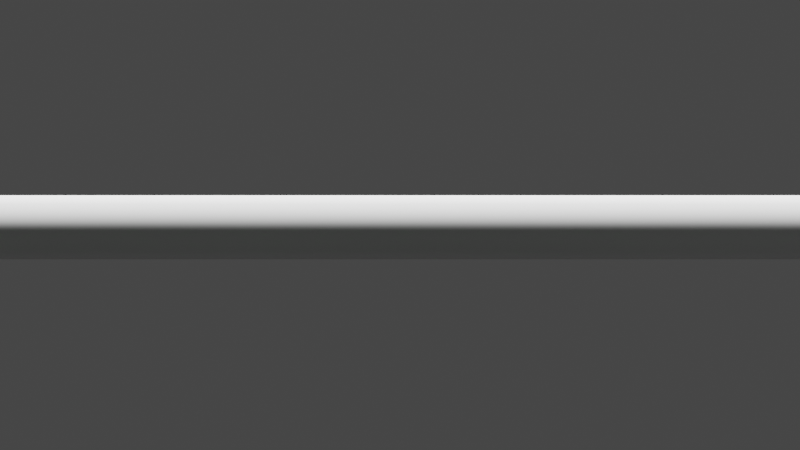 # Source: shovel.blend  (saved by Blender 2.80.51; exported with 4.5.12 LTS)
import bpy
from mathutils import Matrix  # noqa: F401  (used for matrix-valued properties, if any)

bpy.ops.wm.read_factory_settings(use_empty=True)
scene = bpy.context.scene
scene.name = 'Scene'

# ---- collections
col_collection = bpy.data.collections.new('Collection'); scene.collection.children.link(col_collection)

# ---- materials (node trees are filled in below, after node groups)
mat_material = bpy.data.materials.new('Material')
mat_material.alpha_threshold = 0.0
mat_material.use_transparent_shadow = False
mat_material.roughness = 0.5
mat_material.line_color = (0.0, 0.0, 0.0, 1.0)

# ---- material node trees
mat_material.use_nodes = True; mat_material.node_tree.nodes.clear()
_N = mat_material.node_tree.nodes; _L = mat_material.node_tree.links
n0 = _N.new('ShaderNodeOutputMaterial'); n0.name = 'Material Output'; n0.location = (300, 300)
n1 = _N.new('ShaderNodeBsdfPrincipled'); n1.name = 'Principled BSDF'; n1.location = (10, 300)
n1.distribution = 'GGX'
n1.subsurface_method = 'BURLEY'
n1.inputs[0].default_value = (0.0, 0.2529, 0.001007, 1.0)
n1.inputs[1].default_value = 1.0
n1.inputs[2].default_value = 0.7273
n1.inputs[3].default_value = 1.45
n1.inputs[13].default_value = 0.5091
_L.new(n1.outputs[0], n0.inputs[0])
n0.is_active_output = True

# ---- world
world_world = bpy.data.worlds.new('World'); scene.world = world_world
world_world.use_nodes = True; world_world.node_tree.nodes.clear()
_N = world_world.node_tree.nodes; _L = world_world.node_tree.links
n0 = _N.new('ShaderNodeOutputWorld'); n0.name = 'World Output'; n0.location = (300, 300)
n1 = _N.new('ShaderNodeBackground'); n1.name = 'Background'; n1.location = (10, 300)
n1.inputs[0].default_value = (0.05088, 0.05088, 0.05088, 1.0)
_L.new(n1.outputs[0], n0.inputs[0])
n0.is_active_output = True
world_world.color = (0.05088, 0.05088, 0.05088)
world_world.use_sun_shadow = False
world_world.sun_shadow_jitter_overblur = 0.0

# ---- cameras
cam_camera = bpy.data.cameras.new('Camera')
cam_camera.clip_end = 100.0
cam_camera.lens = 38.6
cam_camera.ortho_scale = 7.314
cam_camera.lens_unit = 'FOV'
cam_camera.dof.focus_distance = 0.0
cam_camera.dof.aperture_fstop = 128.0

# ---- lights
light_sun = bpy.data.lights.new('Sun', 'SUN')
light_sun.transmission_factor = 0.0
light_sun.angle = 0.2487
light_sun.shadow_buffer_clip_start = 0.5
light_sun.shadow_soft_size = 0.125

# ---- meshes
me_cube = bpy.data.meshes.new('Cube')
me_cube.from_pydata([(-0.3282, -0.6645, -0.8544), (-0.193, -0.5359, 0.6025), (0.6714, -0.1995, 0.1107), (0.3965, -0.5269, -0.9222), (0.5676, -0.286, -0.4833), (-0.7754, -0.392, -0.2757), (-0.5984, -0.5188, 0.1408), (-0.557, -0.5135, -0.8293), (0.4853, -0.392, -0.6877), (-0.6376, -0.1041, -7.379), (-0.6468, -0.444, -0.5697), (0.6654, -0.112, -7.388), (-0.3345, -0.7094, -0.1151), (-0.4372, -0.1935, -7.754), (-0.3046, -0.6892, -0.5054), (-0.5338, -0.1397, -0.8098), (-0.4372, 0.6366, -7.462), (-0.281, -0.2378, -0.8144), (-0.2797, -0.06384, -0.5455), (-0.306, -0.005963, -0.1799), (0.5148, 0.07348, -0.4682), (-0.2752, -0.2417, 0.5918), (-0.6375, 0.33, -7.227), (0.4201, -0.1164, -0.9007), (-0.5265, -0.3073, 0.4877), (-0.7786, -0.06998, -0.2633), (0.4646, -0.0445, -0.6827), (0.5415, 0.006692, 0.09174), (-0.6453, -0.1179, -0.5685), (0.6653, 0.3326, -7.232), (-0.2122, -0.5834, 0.9504), (-0.4703, -0.5711, 0.6959), (-0.2913, -0.3937, 0.9498), (-0.4501, -0.4238, 0.9195), (0.6055, 0.003262, 0.2885), (-0.1681, -0.2524, 0.9188), (0.44, 0.1559, 0.1605), (-0.1961, -0.05933, 0.8394), (0.4334, 0.2289, 0.2889), (-0.2534, 0.08077, 1.088), (0.3321, 0.2549, 0.1703), (-0.2649, 0.1415, 0.9455), (0.3439, 0.3669, 0.3988), (-0.2679, 0.2477, 1.209), (0.2913, 0.374, 0.318), (-0.2899, 0.2966, 1.066), (-0.2278, -0.4588, 1.319), (-0.4293, -0.5274, 1.354), (-0.2828, -0.3315, 1.306), (-0.441, -0.3838, 1.344), (-0.274, -0.3942, 1.531), (-0.4158, -0.4239, 1.576), (-0.2978, -0.3058, 1.458), (-0.4623, -0.348, 1.504), (-0.861, -0.2565, -0.02341), (-0.6929, -0.3923, 0.1455), (-0.8452, -0.04719, -0.0403), (-0.6497, -0.1055, 0.1805), (-0.8567, -0.06642, 0.5069), (-0.7054, -0.217, 0.4659), (-0.8535, 0.08329, 0.4201), (-0.6587, -0.01308, 0.4391), (-0.6914, 0.06412, 0.8749), (-0.6022, -0.09223, 0.7464), (-0.6847, 0.1689, 0.7769), (-0.5955, 0.01253, 0.6485), (-0.7173, -0.4932, -0.08196), (0.6497, -0.2978, -0.1608), (-0.2693, -0.6559, 0.2238), (0.5235, 0.008555, -0.1555), (-0.5785, -0.05661, 0.04057), (-0.2959, -0.08196, 0.08482), (-0.7892, -0.3486, 0.08492), (-0.7253, -0.04675, 0.02734), (-0.8197, -0.1567, 0.5465), (-0.7219, 0.02326, 0.3714), (-0.6498, -0.02021, 0.8462), (-0.6169, 0.1094, 0.7327), (0.02567, -0.717, -0.5472), (0.05194, -0.6957, -0.1669), (-0.05612, -0.71, -0.8869), (0.1291, -0.4811, 0.3713), (0.1554, -0.2256, -7.78), (0.0599, -0.06023, -0.5653), (0.1554, 0.6687, -7.465), (0.006936, -0.255, -0.8457), (0.01408, -0.09, -0.2531), (0.1271, -0.1487, 0.3595), (0.1618, -0.1608, 0.8702), (0.1169, -0.004743, 0.7418), (0.07294, 0.1882, 0.9412), (0.03078, 0.2073, 0.7726), (-0.02615, 0.3488, 0.9811), (-0.03347, 0.3723, 0.8693), (0.04079, -0.1175, -0.01032), (0.1437, -0.6245, 0.2001), (0.1958, -0.6521, -0.9123), (0.6018, -0.1425, -7.75), (0.6018, 0.5856, -7.494), (0.2665, -0.1842, -0.8947), (0.5053, -0.4948, 0.1008), (0.3122, -0.6422, -0.5773), (0.3947, -0.6224, -0.262), (0.4882, -0.3458, 0.2799), (0.3124, -0.03088, -0.6426), (0.3163, 0.05525, -0.3612), (0.3881, -0.04299, 0.2011), (0.4467, -0.01465, 0.5331), (0.355, 0.005616, 0.4608), (0.2881, 0.1685, 0.4696), (0.2192, 0.1816, 0.3663), (0.2387, 0.3023, 0.5373), (0.1831, 0.2899, 0.4305), (0.3071, 0.004712, -0.09083), (-0.6003, -0.1027, -7.722), (-0.3456, -0.6509, 0.4294), (-0.3944, -0.6178, -0.8081), (-0.5301, -0.6419, -0.1369), (-0.4229, -0.5852, -0.4998), (-0.4064, -0.1023, -0.5165), (-0.3559, -0.2104, -0.7755), (-0.5705, 0.02471, -0.2111), (-0.3517, -0.2957, 0.4837), (-0.6003, 0.5458, -7.494), (-0.3282, -0.6254, 0.8942), (-0.3563, -0.4019, 0.9282), (-0.3173, -0.5502, 1.344), (-0.3717, -0.3487, 1.33), (-0.3242, -0.4353, 1.556), (-0.3927, -0.316, 1.488), (-0.4219, -0.09051, 0.0872), (-0.4123, -0.5945, 0.1464), (-0.1197, -0.7241, -0.5393), (-0.1244, -0.7041, -0.1456), (-0.003291, -0.5895, 0.4779), (-0.08018, -0.0415, -0.5572), (-0.1389, -0.09007, -0.2662), (-0.0282, -0.1768, 0.4834), (0.003932, -0.2903, 1.0), (-0.03731, -0.01765, 0.7775), (-0.08566, 0.07039, 1.134), (-0.1111, 0.1909, 0.8509), (-0.1629, 0.2921, 1.297), (-0.2278, 0.3593, 1.017), (-0.1064, -0.1242, 0.002622), (-0.1726, -0.7105, -0.8863), (-0.143, -0.2256, -7.78), (-0.143, 0.6687, -7.465), (-0.116, -0.2635, -0.8385), (-0.03882, -0.6536, 0.2169), (0.1657, -0.7028, -0.56), (0.2251, -0.6707, -0.2041), (0.3602, -0.5127, 0.3714), (0.1909, -0.02539, -0.5973), (0.1661, -0.07981, -0.3235), (0.2688, -0.1049, 0.2936), (0.3722, -0.1545, 0.8147), (0.2349, 0.01478, 0.5286), (0.2326, 0.1487, 0.7585), (0.123, 0.1927, 0.4736), (0.1389, 0.3793, 0.941), (0.08469, 0.371, 0.6715), (0.1736, -0.1019, -0.04138), (0.06398, -0.7006, -0.8956), (0.4278, -0.1989, -7.77), (0.4278, 0.642, -7.474), (0.1406, -0.2274, -0.8696), (0.3269, -0.5696, 0.16), (0.3012, -0.5901, -0.922), (0.6825, -0.09144, -7.732), (0.6825, 0.5346, -7.512), (0.3429, -0.1482, -0.9037), (0.5816, -0.3933, -0.03524), (0.3985, -0.5164, -0.6424), (0.5039, -0.4723, -0.3801), (0.6269, -0.3106, 0.1973), (0.3899, -0.03699, -0.6634), (0.4193, 0.06211, -0.4125), (0.4893, -0.04741, 0.1624), (0.5946, -0.04115, 0.4664), (0.3739, 0.1015, 0.2459), (0.4181, 0.1667, 0.4043), (0.2579, 0.2234, 0.2279), (0.3272, 0.3498, 0.5533), (0.2165, 0.3643, 0.4033), (0.411, 0.001906, -0.1241), (0.691, 0.2348, -7.672), (-0.2822, 0.3075, -7.741), (0.5047, -0.2167, -0.7171), (0.4354, -0.3293, -0.951), (-0.6662, 0.2348, -7.658), (0.662, -0.07852, 0.1117), (0.5643, -0.1282, -0.504), (-0.5639, -0.3359, -0.8597), (-0.6682, -0.2851, -0.5958), (-0.6283, -0.4002, 0.2817), (-0.2381, -0.3505, 0.7135), (-0.8383, -0.1952, -0.2871), (-0.4783, -0.4894, 0.8357), (-0.2079, -0.4762, 0.9841), (0.5549, 0.1047, 0.2164), (-0.2247, -0.1346, 0.8865), (0.4157, 0.2767, 0.2495), (-0.3031, 0.1377, 1.035), (0.3261, 0.4212, 0.3646), (-0.3149, 0.295, 1.177), (-0.453, -0.4606, 1.333), (-0.2379, -0.377, 1.371), (-0.4631, -0.3694, 1.56), (-0.2903, -0.3251, 1.512), (-0.6464, -0.3091, 0.2097), (-0.8872, -0.1562, -0.02859), (-0.6664, -0.0994, 0.4966), (-0.8987, 0.01946, 0.4745), (-0.5843, -0.04683, 0.7011), (-0.7065, 0.1397, 0.8668), (-0.5932, 0.0268, 0.8097), (0.6186, -0.1563, -0.1764), (-0.02999, 0.3866, 0.9273), (0.1186, 0.3075, -7.741), (0.1908, 0.3461, 0.499), (0.4902, 0.3075, -7.741), (-0.3638, -0.3514, 1.569), (-0.5581, 0.3075, -7.741), (-0.07162, 0.3075, -7.741), (-0.1812, 0.3806, 1.157), (0.3093, 0.3075, -7.741), (0.117, 0.433, 0.8427), (0.2794, 0.4177, 0.4931), (0.6394, 0.3075, -7.741), (-0.6984, -0.3544, 0.1798), (-0.6657, -0.08738, 0.2067), (-0.8682, -0.2259, 0.07329), (-0.8653, -0.02994, 0.04462), (-0.7401, -0.03581, 0.07769), (-0.8012, -0.3146, 0.1597), (-0.9034, -0.1312, 0.06513), (-0.6596, -0.2623, 0.2396), (-0.7183, 0.1305, 0.6502), (-0.7239, 0.01089, 0.7445), (-0.5943, -0.006119, 0.5703), (-0.6142, -0.1436, 0.6449), (-0.6837, -0.0754, 0.7383), (-0.6295, 0.07078, 0.6045), (-0.5893, -0.07436, 0.6246), (-0.7478, 0.08988, 0.7283)], [], [(135, 18, 19, 136), (131, 115, 6, 66), (148, 147, 16, 17), (149, 134, 1, 68), (132, 133, 12, 14), (145, 132, 14, 0), (145, 0, 13, 146), (118, 117, 5, 10), (116, 118, 10, 7), (116, 7, 9, 114), (119, 28, 25, 121), (144, 71, 21, 137), (148, 17, 18, 135), (130, 70, 24, 122), (120, 15, 28, 119), (120, 123, 22, 15), (229, 170, 29, 186), (189, 23, 26, 188), (186, 29, 23, 189), (223, 123, 16, 187), (217, 69, 27, 191), (194, 28, 15, 193), (188, 26, 20, 192), (195, 198, 33, 24), (197, 25, 28, 194), (197, 211, 56, 25), (191, 200, 34, 2), (193, 15, 22, 190), (196, 199, 30, 1), (115, 124, 31, 6), (122, 125, 32, 21), (198, 206, 49, 33), (200, 202, 38, 34), (134, 138, 35, 1), (196, 201, 37, 21), (178, 180, 36, 27), (140, 142, 43, 39), (138, 140, 39, 35), (201, 203, 41, 37), (180, 182, 40, 36), (225, 143, 45, 205), (203, 205, 45, 41), (182, 184, 44, 40), (202, 204, 42, 38), (126, 128, 51, 47), (124, 126, 47, 31), (199, 207, 46, 30), (125, 127, 48, 32), (222, 209, 52, 129), (207, 209, 50, 46), (127, 129, 52, 48), (206, 208, 53, 49), (237, 212, 59, 230), (195, 210, 55, 6), (66, 72, 54, 5), (70, 73, 57, 24), (245, 215, 64, 238), (235, 74, 58, 232), (236, 213, 60, 233), (234, 75, 61, 231), (216, 77, 64, 215), (243, 77, 65, 240), (244, 214, 63, 241), (242, 76, 62, 239), (241, 63, 76, 242), (238, 64, 77, 243), (214, 65, 77, 216), (233, 60, 75, 234), (230, 59, 74, 235), (25, 56, 73, 70), (6, 55, 72, 66), (192, 20, 69, 217), (121, 25, 70, 130), (136, 19, 71, 144), (133, 149, 68, 12), (117, 131, 66, 5), (151, 167, 95, 79), (154, 86, 94, 162), (141, 143, 93, 91), (227, 161, 93, 218), (139, 141, 91, 89), (156, 158, 90, 88), (158, 160, 92, 90), (137, 139, 89, 87), (152, 156, 88, 81), (224, 147, 84, 219), (166, 85, 83, 153), (162, 94, 87, 155), (163, 80, 82, 164), (163, 150, 78, 80), (150, 151, 79, 78), (167, 152, 81, 95), (166, 165, 84, 85), (153, 83, 86, 154), (176, 104, 105, 177), (171, 170, 98, 99), (172, 175, 103, 100), (173, 174, 102, 101), (168, 173, 101, 96), (168, 96, 97, 169), (185, 113, 106, 178), (171, 99, 104, 176), (175, 179, 107, 103), (181, 183, 111, 109), (179, 181, 109, 107), (228, 184, 112, 220), (177, 105, 113, 185), (174, 172, 100, 102), (159, 161, 112, 110), (157, 159, 110, 108), (155, 157, 108, 106), (226, 165, 98, 221), (12, 68, 131, 117), (19, 121, 130, 71), (49, 53, 129, 127), (208, 222, 129, 53), (33, 49, 127, 125), (30, 46, 126, 124), (46, 50, 128, 126), (24, 33, 125, 122), (1, 30, 124, 115), (190, 22, 123, 223), (17, 16, 123, 120), (17, 120, 119, 18), (71, 130, 122, 21), (18, 119, 121, 19), (0, 116, 114, 13), (0, 14, 118, 116), (14, 12, 117, 118), (68, 1, 115, 131), (187, 16, 147, 224), (21, 37, 139, 137), (37, 41, 141, 139), (41, 45, 143, 141), (79, 95, 149, 133), (86, 136, 144, 94), (218, 93, 143, 225), (88, 90, 140, 138), (90, 92, 142, 140), (81, 88, 138, 134), (85, 148, 135, 83), (94, 144, 137, 87), (80, 145, 146, 82), (80, 78, 132, 145), (78, 79, 133, 132), (95, 81, 134, 149), (85, 84, 147, 148), (83, 135, 136, 86), (219, 84, 165, 226), (87, 89, 157, 155), (89, 91, 159, 157), (91, 93, 161, 159), (104, 153, 154, 105), (99, 98, 165, 166), (100, 103, 152, 167), (101, 102, 151, 150), (96, 101, 150, 163), (96, 163, 164, 97), (113, 162, 155, 106), (99, 166, 153, 104), (103, 107, 156, 152), (109, 111, 160, 158), (107, 109, 158, 156), (220, 112, 161, 227), (105, 154, 162, 113), (102, 100, 167, 151), (4, 67, 172, 174), (20, 177, 185, 69), (204, 44, 184, 228), (34, 38, 181, 179), (38, 42, 183, 181), (2, 34, 179, 175), (23, 171, 176, 26), (69, 185, 178, 27), (3, 168, 169, 11), (3, 8, 173, 168), (8, 4, 174, 173), (67, 2, 175, 172), (23, 29, 170, 171), (26, 176, 177, 20), (110, 112, 184, 182), (108, 110, 182, 180), (106, 108, 180, 178), (221, 98, 170, 229), (97, 221, 229, 169), (42, 204, 228, 183), (111, 220, 227, 160), (82, 219, 226, 164), (92, 218, 225, 142), (13, 187, 224, 146), (9, 190, 223, 114), (51, 128, 222, 208), (164, 226, 221, 97), (183, 228, 220, 111), (146, 224, 219, 82), (160, 227, 218, 92), (4, 192, 217, 67), (63, 214, 216, 76), (240, 65, 214, 244), (76, 216, 215, 62), (232, 58, 213, 236), (239, 62, 215, 245), (24, 57, 210, 195), (231, 61, 212, 237), (47, 51, 208, 206), (48, 52, 209, 207), (128, 50, 209, 222), (32, 48, 207, 199), (40, 44, 204, 202), (39, 43, 205, 203), (142, 225, 205, 43), (35, 39, 203, 201), (1, 35, 201, 196), (36, 40, 202, 200), (31, 47, 206, 198), (21, 32, 199, 196), (7, 193, 190, 9), (27, 36, 200, 191), (5, 54, 211, 197), (5, 197, 194, 10), (6, 31, 198, 195), (8, 188, 192, 4), (10, 194, 193, 7), (67, 217, 191, 2), (114, 223, 187, 13), (11, 186, 189, 3), (3, 189, 188, 8), (169, 229, 186, 11), (57, 231, 237, 210), (54, 232, 236, 211), (55, 230, 235, 72), (56, 233, 234, 73), (73, 234, 231, 57), (211, 236, 233, 56), (72, 235, 232, 54), (210, 237, 230, 55), (58, 239, 245, 213), (61, 240, 244, 212), (60, 238, 243, 75), (59, 241, 242, 74), (74, 242, 239, 58), (212, 244, 241, 59), (75, 243, 240, 61), (213, 245, 238, 60)])
me_cube.polygons.foreach_set('use_smooth', [True] * 244)
_uv = me_cube.uv_layers.new(name='UVMap')
_uv.uv.foreach_set('vector', [0.2191, 0.2743, 0.2191, 0.3034, 0.2856, 0.3034, 0.2856, 0.2743, 0.3482, 0.3488, 0.4109, 0.3488, 0.4109, 0.3942, 0.3482, 0.3942, 0.1609, 0.2743, 0.1609, 0.2743, 0.1609, 0.3034, 0.1609, 0.3034, 0.3482, 0.2743, 0.4109, 0.2743, 0.4109, 0.3034, 0.3482, 0.3034, 0.2191, 0.2743, 0.2856, 0.2743, 0.2856, 0.3034, 0.2191, 0.3034, 0.1609, 0.2743, 0.2191, 0.2743, 0.2191, 0.3034, 0.1609, 0.3034, 0.1609, 0.2743, 0.1609, 0.3034, 0.1609, 0.3034, 0.1609, 0.2743, 0.2191, 0.3488, 0.2856, 0.3488, 0.2856, 0.3942, 0.2191, 0.3942, 0.1609, 0.3488, 0.2191, 0.3488, 0.2191, 0.3942, 0.1609, 0.3942, 0.1609, 0.3488, 0.1609, 0.3942, 0.1609, 0.3942, 0.1609, 0.3488, 0.2191, 0.3488, 0.2191, 0.3942, 0.2856, 0.3942, 0.2856, 0.3488, 0.3482, 0.2743, 0.3482, 0.3034, 0.4109, 0.3034, 0.4109, 0.2743, 0.1609, 0.2743, 0.1609, 0.3034, 0.2191, 0.3034, 0.2191, 0.2743, 0.3482, 0.3488, 0.3482, 0.3942, 0.4109, 0.3942, 0.4109, 0.3488, 0.1609, 0.3488, 0.1609, 0.3942, 0.2191, 0.3942, 0.2191, 0.3488, 0.1609, 0.3488, 0.1609, 0.3488, 0.1609, 0.3942, 0.1609, 0.3942, 0.1609, 0.1655, 0.1609, 0.1655, 0.1609, 0.1442, 0.1609, 0.1442, 0.1609, 0.1442, 0.1609, 0.1442, 0.2191, 0.1442, 0.2191, 0.1442, 0.1609, 0.1442, 0.1609, 0.1442, 0.1609, 0.1442, 0.1609, 0.1442, 0.1609, 0.3488, 0.1609, 0.3488, 0.1609, 0.3034, 0.1609, 0.3034, 0.3482, 0.1442, 0.3482, 0.1442, 0.4109, 0.1442, 0.4109, 0.1442, 0.2191, 0.3942, 0.2191, 0.3942, 0.1609, 0.3942, 0.1609, 0.3942, 0.2191, 0.1442, 0.2191, 0.1442, 0.2856, 0.1442, 0.2856, 0.1442, 0.4109, 0.3942, 0.4109, 0.3942, 0.4109, 0.3942, 0.4109, 0.3942, 0.2856, 0.3942, 0.2856, 0.3942, 0.2191, 0.3942, 0.2191, 0.3942, 0.2856, 0.3942, 0.2856, 0.3942, 0.2856, 0.3942, 0.2856, 0.3942, 0.4109, 0.1442, 0.4109, 0.1442, 0.4109, 0.1442, 0.4109, 0.1442, 0.1609, 0.3942, 0.1609, 0.3942, 0.1609, 0.3942, 0.1609, 0.3942, 0.4109, 0.3034, 0.4109, 0.3034, 0.4109, 0.3034, 0.4109, 0.3034, 0.4109, 0.3488, 0.4109, 0.3488, 0.4109, 0.3942, 0.4109, 0.3942, 0.4109, 0.3488, 0.4109, 0.3488, 0.4109, 0.3034, 0.4109, 0.3034, 0.4109, 0.3942, 0.4109, 0.3942, 0.4109, 0.3942, 0.4109, 0.3942, 0.4109, 0.1442, 0.4109, 0.1442, 0.4109, 0.1442, 0.4109, 0.1442, 0.4109, 0.2743, 0.4109, 0.2743, 0.4109, 0.3034, 0.4109, 0.3034, 0.4109, 0.3034, 0.4109, 0.3034, 0.4109, 0.3034, 0.4109, 0.3034, 0.4109, 0.1655, 0.4109, 0.1655, 0.4109, 0.1442, 0.4109, 0.1442, 0.4109, 0.2743, 0.4109, 0.2743, 0.4109, 0.3034, 0.4109, 0.3034, 0.4109, 0.2743, 0.4109, 0.2743, 0.4109, 0.3034, 0.4109, 0.3034, 0.4109, 0.3034, 0.4109, 0.3034, 0.4109, 0.3034, 0.4109, 0.3034, 0.4109, 0.1655, 0.4109, 0.1655, 0.4109, 0.1442, 0.4109, 0.1442, 0.4109, 0.2743, 0.4109, 0.2743, 0.4109, 0.3034, 0.4109, 0.3034, 0.4109, 0.3034, 0.4109, 0.3034, 0.4109, 0.3034, 0.4109, 0.3034, 0.4109, 0.1655, 0.4109, 0.1655, 0.4109, 0.1442, 0.4109, 0.1442, 0.4109, 0.1442, 0.4109, 0.1442, 0.4109, 0.1442, 0.4109, 0.1442, 0.4109, 0.3488, 0.4109, 0.3488, 0.4109, 0.3942, 0.4109, 0.3942, 0.4109, 0.3488, 0.4109, 0.3488, 0.4109, 0.3942, 0.4109, 0.3942, 0.4109, 0.3034, 0.4109, 0.3034, 0.4109, 0.3034, 0.4109, 0.3034, 0.4109, 0.3488, 0.4109, 0.3488, 0.4109, 0.3034, 0.4109, 0.3034, 0.4109, 0.3488, 0.4109, 0.3034, 0.4109, 0.3034, 0.4109, 0.3488, 0.4109, 0.3034, 0.4109, 0.3034, 0.4109, 0.3034, 0.4109, 0.3034, 0.4109, 0.3488, 0.4109, 0.3488, 0.4109, 0.3034, 0.4109, 0.3034, 0.4109, 0.3942, 0.4109, 0.3942, 0.4109, 0.3942, 0.4109, 0.3942, 0.4109, 0.3942, 0.4109, 0.3942, 0.4109, 0.3942, 0.4109, 0.3942, 0.4109, 0.3942, 0.4109, 0.3942, 0.4109, 0.3942, 0.4109, 0.3942, 0.3482, 0.3942, 0.3482, 0.3942, 0.2856, 0.3942, 0.2856, 0.3942, 0.3482, 0.3942, 0.3482, 0.3942, 0.4109, 0.3942, 0.4109, 0.3942, 0.2856, 0.3942, 0.2856, 0.3942, 0.2856, 0.3942, 0.2856, 0.3942, 0.3482, 0.3942, 0.3482, 0.3942, 0.2856, 0.3942, 0.2856, 0.3942, 0.2856, 0.3942, 0.2856, 0.3942, 0.2856, 0.3942, 0.2856, 0.3942, 0.3482, 0.3942, 0.3482, 0.3942, 0.4109, 0.3942, 0.4109, 0.3942, 0.3482, 0.3942, 0.3482, 0.3942, 0.2856, 0.3942, 0.2856, 0.3942, 0.3482, 0.3942, 0.3482, 0.3942, 0.4109, 0.3942, 0.4109, 0.3942, 0.4109, 0.3942, 0.4109, 0.3942, 0.4109, 0.3942, 0.4109, 0.3942, 0.3482, 0.3942, 0.3482, 0.3942, 0.2856, 0.3942, 0.2856, 0.3942, 0.4109, 0.3942, 0.4109, 0.3942, 0.3482, 0.3942, 0.3482, 0.3942, 0.2856, 0.3942, 0.2856, 0.3942, 0.3482, 0.3942, 0.3482, 0.3942, 0.4109, 0.3942, 0.4109, 0.3942, 0.3482, 0.3942, 0.3482, 0.3942, 0.2856, 0.3942, 0.2856, 0.3942, 0.3482, 0.3942, 0.3482, 0.3942, 0.4109, 0.3942, 0.4109, 0.3942, 0.3482, 0.3942, 0.3482, 0.3942, 0.2856, 0.3942, 0.2856, 0.3942, 0.3482, 0.3942, 0.3482, 0.3942, 0.4109, 0.3942, 0.4109, 0.3942, 0.3482, 0.3942, 0.3482, 0.3942, 0.2856, 0.1442, 0.2856, 0.1442, 0.3482, 0.1442, 0.3482, 0.1442, 0.2856, 0.3488, 0.2856, 0.3942, 0.3482, 0.3942, 0.3482, 0.3488, 0.2856, 0.2743, 0.2856, 0.3034, 0.3482, 0.3034, 0.3482, 0.2743, 0.2856, 0.2743, 0.3482, 0.2743, 0.3482, 0.3034, 0.2856, 0.3034, 0.2856, 0.3488, 0.3482, 0.3488, 0.3482, 0.3942, 0.2856, 0.3942, 0.2856, 0.216, 0.3482, 0.216, 0.3482, 0.2452, 0.2856, 0.2452, 0.2856, 0.216, 0.2856, 0.2452, 0.3482, 0.2452, 0.3482, 0.216, 0.4109, 0.2743, 0.4109, 0.2743, 0.4109, 0.2452, 0.4109, 0.2452, 0.4109, 0.216, 0.4109, 0.216, 0.4109, 0.2452, 0.4109, 0.2452, 0.4109, 0.2743, 0.4109, 0.2743, 0.4109, 0.2452, 0.4109, 0.2452, 0.4109, 0.216, 0.4109, 0.216, 0.4109, 0.2452, 0.4109, 0.2452, 0.4109, 0.216, 0.4109, 0.216, 0.4109, 0.2452, 0.4109, 0.2452, 0.4109, 0.2743, 0.4109, 0.2743, 0.4109, 0.2452, 0.4109, 0.2452, 0.4109, 0.216, 0.4109, 0.216, 0.4109, 0.2452, 0.4109, 0.2452, 0.1609, 0.2743, 0.1609, 0.2743, 0.1609, 0.2452, 0.1609, 0.2452, 0.1609, 0.216, 0.1609, 0.2452, 0.2191, 0.2452, 0.2191, 0.216, 0.3482, 0.216, 0.3482, 0.2452, 0.4109, 0.2452, 0.4109, 0.216, 0.1609, 0.216, 0.1609, 0.2452, 0.1609, 0.2452, 0.1609, 0.216, 0.1609, 0.216, 0.2191, 0.216, 0.2191, 0.2452, 0.1609, 0.2452, 0.2191, 0.216, 0.2856, 0.216, 0.2856, 0.2452, 0.2191, 0.2452, 0.3482, 0.216, 0.4109, 0.216, 0.4109, 0.2452, 0.3482, 0.2452, 0.1609, 0.216, 0.1609, 0.216, 0.1609, 0.2452, 0.1609, 0.2452, 0.2191, 0.216, 0.2191, 0.2452, 0.2856, 0.2452, 0.2856, 0.216, 0.2191, 0.1655, 0.2191, 0.1868, 0.2856, 0.1868, 0.2856, 0.1655, 0.1609, 0.1655, 0.1609, 0.1655, 0.1609, 0.1868, 0.1609, 0.1868, 0.3482, 0.1655, 0.4109, 0.1655, 0.4109, 0.1868, 0.3482, 0.1868, 0.2191, 0.1655, 0.2856, 0.1655, 0.2856, 0.1868, 0.2191, 0.1868, 0.1609, 0.1655, 0.2191, 0.1655, 0.2191, 0.1868, 0.1609, 0.1868, 0.1609, 0.1655, 0.1609, 0.1868, 0.1609, 0.1868, 0.1609, 0.1655, 0.3482, 0.1655, 0.3482, 0.1868, 0.4109, 0.1868, 0.4109, 0.1655, 0.1609, 0.1655, 0.1609, 0.1868, 0.2191, 0.1868, 0.2191, 0.1655, 0.4109, 0.1655, 0.4109, 0.1655, 0.4109, 0.1868, 0.4109, 0.1868, 0.4109, 0.1655, 0.4109, 0.1655, 0.4109, 0.1868, 0.4109, 0.1868, 0.4109, 0.1655, 0.4109, 0.1655, 0.4109, 0.1868, 0.4109, 0.1868, 0.4109, 0.1655, 0.4109, 0.1655, 0.4109, 0.1868, 0.4109, 0.1868, 0.2856, 0.1655, 0.2856, 0.1868, 0.3482, 0.1868, 0.3482, 0.1655, 0.2856, 0.1655, 0.3482, 0.1655, 0.3482, 0.1868, 0.2856, 0.1868, 0.4109, 0.216, 0.4109, 0.216, 0.4109, 0.1868, 0.4109, 0.1868, 0.4109, 0.216, 0.4109, 0.216, 0.4109, 0.1868, 0.4109, 0.1868, 0.4109, 0.216, 0.4109, 0.216, 0.4109, 0.1868, 0.4109, 0.1868, 0.1609, 0.216, 0.1609, 0.216, 0.1609, 0.1868, 0.1609, 0.1868, 0.2856, 0.3034, 0.3482, 0.3034, 0.3482, 0.3488, 0.2856, 0.3488, 0.2856, 0.3034, 0.2856, 0.3488, 0.3482, 0.3488, 0.3482, 0.3034, 0.4109, 0.3942, 0.4109, 0.3942, 0.4109, 0.3488, 0.4109, 0.3488, 0.4109, 0.3942, 0.4109, 0.3488, 0.4109, 0.3488, 0.4109, 0.3942, 0.4109, 0.3942, 0.4109, 0.3942, 0.4109, 0.3488, 0.4109, 0.3488, 0.4109, 0.3034, 0.4109, 0.3034, 0.4109, 0.3488, 0.4109, 0.3488, 0.4109, 0.3034, 0.4109, 0.3034, 0.4109, 0.3488, 0.4109, 0.3488, 0.4109, 0.3942, 0.4109, 0.3942, 0.4109, 0.3488, 0.4109, 0.3488, 0.4109, 0.3034, 0.4109, 0.3034, 0.4109, 0.3488, 0.4109, 0.3488, 0.1609, 0.3942, 0.1609, 0.3942, 0.1609, 0.3488, 0.1609, 0.3488, 0.1609, 0.3034, 0.1609, 0.3034, 0.1609, 0.3488, 0.1609, 0.3488, 0.1609, 0.3034, 0.1609, 0.3488, 0.2191, 0.3488, 0.2191, 0.3034, 0.3482, 0.3034, 0.3482, 0.3488, 0.4109, 0.3488, 0.4109, 0.3034, 0.2191, 0.3034, 0.2191, 0.3488, 0.2856, 0.3488, 0.2856, 0.3034, 0.1609, 0.3034, 0.1609, 0.3488, 0.1609, 0.3488, 0.1609, 0.3034, 0.1609, 0.3034, 0.2191, 0.3034, 0.2191, 0.3488, 0.1609, 0.3488, 0.2191, 0.3034, 0.2856, 0.3034, 0.2856, 0.3488, 0.2191, 0.3488, 0.3482, 0.3034, 0.4109, 0.3034, 0.4109, 0.3488, 0.3482, 0.3488, 0.1609, 0.3034, 0.1609, 0.3034, 0.1609, 0.2743, 0.1609, 0.2743, 0.4109, 0.3034, 0.4109, 0.3034, 0.4109, 0.2743, 0.4109, 0.2743, 0.4109, 0.3034, 0.4109, 0.3034, 0.4109, 0.2743, 0.4109, 0.2743, 0.4109, 0.3034, 0.4109, 0.3034, 0.4109, 0.2743, 0.4109, 0.2743, 0.2856, 0.2452, 0.3482, 0.2452, 0.3482, 0.2743, 0.2856, 0.2743, 0.2856, 0.2452, 0.2856, 0.2743, 0.3482, 0.2743, 0.3482, 0.2452, 0.4109, 0.2452, 0.4109, 0.2452, 0.4109, 0.2743, 0.4109, 0.2743, 0.4109, 0.2452, 0.4109, 0.2452, 0.4109, 0.2743, 0.4109, 0.2743, 0.4109, 0.2452, 0.4109, 0.2452, 0.4109, 0.2743, 0.4109, 0.2743, 0.4109, 0.2452, 0.4109, 0.2452, 0.4109, 0.2743, 0.4109, 0.2743, 0.1609, 0.2452, 0.1609, 0.2743, 0.2191, 0.2743, 0.2191, 0.2452, 0.3482, 0.2452, 0.3482, 0.2743, 0.4109, 0.2743, 0.4109, 0.2452, 0.1609, 0.2452, 0.1609, 0.2743, 0.1609, 0.2743, 0.1609, 0.2452, 0.1609, 0.2452, 0.2191, 0.2452, 0.2191, 0.2743, 0.1609, 0.2743, 0.2191, 0.2452, 0.2856, 0.2452, 0.2856, 0.2743, 0.2191, 0.2743, 0.3482, 0.2452, 0.4109, 0.2452, 0.4109, 0.2743, 0.3482, 0.2743, 0.1609, 0.2452, 0.1609, 0.2452, 0.1609, 0.2743, 0.1609, 0.2743, 0.2191, 0.2452, 0.2191, 0.2743, 0.2856, 0.2743, 0.2856, 0.2452, 0.1609, 0.2452, 0.1609, 0.2452, 0.1609, 0.216, 0.1609, 0.216, 0.4109, 0.2452, 0.4109, 0.2452, 0.4109, 0.216, 0.4109, 0.216, 0.4109, 0.2452, 0.4109, 0.2452, 0.4109, 0.216, 0.4109, 0.216, 0.4109, 0.2452, 0.4109, 0.2452, 0.4109, 0.216, 0.4109, 0.216, 0.2191, 0.1868, 0.2191, 0.216, 0.2856, 0.216, 0.2856, 0.1868, 0.1609, 0.1868, 0.1609, 0.1868, 0.1609, 0.216, 0.1609, 0.216, 0.3482, 0.1868, 0.4109, 0.1868, 0.4109, 0.216, 0.3482, 0.216, 0.2191, 0.1868, 0.2856, 0.1868, 0.2856, 0.216, 0.2191, 0.216, 0.1609, 0.1868, 0.2191, 0.1868, 0.2191, 0.216, 0.1609, 0.216, 0.1609, 0.1868, 0.1609, 0.216, 0.1609, 0.216, 0.1609, 0.1868, 0.3482, 0.1868, 0.3482, 0.216, 0.4109, 0.216, 0.4109, 0.1868, 0.1609, 0.1868, 0.1609, 0.216, 0.2191, 0.216, 0.2191, 0.1868, 0.4109, 0.1868, 0.4109, 0.1868, 0.4109, 0.216, 0.4109, 0.216, 0.4109, 0.1868, 0.4109, 0.1868, 0.4109, 0.216, 0.4109, 0.216, 0.4109, 0.1868, 0.4109, 0.1868, 0.4109, 0.216, 0.4109, 0.216, 0.4109, 0.1868, 0.4109, 0.1868, 0.4109, 0.216, 0.4109, 0.216, 0.2856, 0.1868, 0.2856, 0.216, 0.3482, 0.216, 0.3482, 0.1868, 0.2856, 0.1868, 0.3482, 0.1868, 0.3482, 0.216, 0.2856, 0.216, 0.2856, 0.1442, 0.3482, 0.1442, 0.3482, 0.1655, 0.2856, 0.1655, 0.2856, 0.1442, 0.2856, 0.1655, 0.3482, 0.1655, 0.3482, 0.1442, 0.4109, 0.1442, 0.4109, 0.1442, 0.4109, 0.1655, 0.4109, 0.1655, 0.4109, 0.1442, 0.4109, 0.1442, 0.4109, 0.1655, 0.4109, 0.1655, 0.4109, 0.1442, 0.4109, 0.1442, 0.4109, 0.1655, 0.4109, 0.1655, 0.4109, 0.1442, 0.4109, 0.1442, 0.4109, 0.1655, 0.4109, 0.1655, 0.1609, 0.1442, 0.1609, 0.1655, 0.2191, 0.1655, 0.2191, 0.1442, 0.3482, 0.1442, 0.3482, 0.1655, 0.4109, 0.1655, 0.4109, 0.1442, 0.1609, 0.1442, 0.1609, 0.1655, 0.1609, 0.1655, 0.1609, 0.1442, 0.1609, 0.1442, 0.2191, 0.1442, 0.2191, 0.1655, 0.1609, 0.1655, 0.2191, 0.1442, 0.2856, 0.1442, 0.2856, 0.1655, 0.2191, 0.1655, 0.3482, 0.1442, 0.4109, 0.1442, 0.4109, 0.1655, 0.3482, 0.1655, 0.1609, 0.1442, 0.1609, 0.1442, 0.1609, 0.1655, 0.1609, 0.1655, 0.2191, 0.1442, 0.2191, 0.1655, 0.2856, 0.1655, 0.2856, 0.1442, 0.4109, 0.1868, 0.4109, 0.1868, 0.4109, 0.1655, 0.4109, 0.1655, 0.4109, 0.1868, 0.4109, 0.1868, 0.4109, 0.1655, 0.4109, 0.1655, 0.4109, 0.1868, 0.4109, 0.1868, 0.4109, 0.1655, 0.4109, 0.1655, 0.1609, 0.1868, 0.1609, 0.1868, 0.1609, 0.1655, 0.1609, 0.1655, 0.1609, 0.1868, 0.1609, 0.1868, 0.1609, 0.1655, 0.1609, 0.1655, 0.4109, 0.1442, 0.4109, 0.1442, 0.4109, 0.1655, 0.4109, 0.1655, 0.4109, 0.1868, 0.4109, 0.1868, 0.4109, 0.216, 0.4109, 0.216, 0.1609, 0.2452, 0.1609, 0.2452, 0.1609, 0.216, 0.1609, 0.216, 0.4109, 0.2452, 0.4109, 0.2452, 0.4109, 0.2743, 0.4109, 0.2743, 0.1609, 0.3034, 0.1609, 0.3034, 0.1609, 0.2743, 0.1609, 0.2743, 0.1609, 0.3942, 0.1609, 0.3942, 0.1609, 0.3488, 0.1609, 0.3488, 0.4109, 0.3942, 0.4109, 0.3488, 0.4109, 0.3488, 0.4109, 0.3942, 0.1609, 0.216, 0.1609, 0.216, 0.1609, 0.1868, 0.1609, 0.1868, 0.4109, 0.1655, 0.4109, 0.1655, 0.4109, 0.1868, 0.4109, 0.1868, 0.1609, 0.2743, 0.1609, 0.2743, 0.1609, 0.2452, 0.1609, 0.2452, 0.4109, 0.216, 0.4109, 0.216, 0.4109, 0.2452, 0.4109, 0.2452, 0.2856, 0.1442, 0.2856, 0.1442, 0.3482, 0.1442, 0.3482, 0.1442, 0.4109, 0.3942, 0.4109, 0.3942, 0.3482, 0.3942, 0.3482, 0.3942, 0.4109, 0.3942, 0.4109, 0.3942, 0.4109, 0.3942, 0.4109, 0.3942, 0.3482, 0.3942, 0.3482, 0.3942, 0.2856, 0.3942, 0.2856, 0.3942, 0.2856, 0.3942, 0.2856, 0.3942, 0.2856, 0.3942, 0.2856, 0.3942, 0.2856, 0.3942, 0.2856, 0.3942, 0.2856, 0.3942, 0.2856, 0.3942, 0.4109, 0.3942, 0.4109, 0.3942, 0.4109, 0.3942, 0.4109, 0.3942, 0.4109, 0.3942, 0.4109, 0.3942, 0.4109, 0.3942, 0.4109, 0.3942, 0.4109, 0.3942, 0.4109, 0.3942, 0.4109, 0.3942, 0.4109, 0.3942, 0.4109, 0.3034, 0.4109, 0.3034, 0.4109, 0.3034, 0.4109, 0.3034, 0.4109, 0.3488, 0.4109, 0.3034, 0.4109, 0.3034, 0.4109, 0.3488, 0.4109, 0.3034, 0.4109, 0.3034, 0.4109, 0.3034, 0.4109, 0.3034, 0.4109, 0.1442, 0.4109, 0.1442, 0.4109, 0.1442, 0.4109, 0.1442, 0.4109, 0.3034, 0.4109, 0.3034, 0.4109, 0.3034, 0.4109, 0.3034, 0.4109, 0.2743, 0.4109, 0.2743, 0.4109, 0.3034, 0.4109, 0.3034, 0.4109, 0.3034, 0.4109, 0.3034, 0.4109, 0.3034, 0.4109, 0.3034, 0.4109, 0.3034, 0.4109, 0.3034, 0.4109, 0.3034, 0.4109, 0.3034, 0.4109, 0.1442, 0.4109, 0.1442, 0.4109, 0.1442, 0.4109, 0.1442, 0.4109, 0.3942, 0.4109, 0.3942, 0.4109, 0.3942, 0.4109, 0.3942, 0.4109, 0.3034, 0.4109, 0.3034, 0.4109, 0.3034, 0.4109, 0.3034, 0.1609, 0.3942, 0.1609, 0.3942, 0.1609, 0.3942, 0.1609, 0.3942, 0.4109, 0.1442, 0.4109, 0.1442, 0.4109, 0.1442, 0.4109, 0.1442, 0.2856, 0.3942, 0.2856, 0.3942, 0.2856, 0.3942, 0.2856, 0.3942, 0.2856, 0.3942, 0.2856, 0.3942, 0.2191, 0.3942, 0.2191, 0.3942, 0.4109, 0.3942, 0.4109, 0.3942, 0.4109, 0.3942, 0.4109, 0.3942, 0.2191, 0.1442, 0.2191, 0.1442, 0.2856, 0.1442, 0.2856, 0.1442, 0.2191, 0.3942, 0.2191, 0.3942, 0.1609, 0.3942, 0.1609, 0.3942, 0.3482, 0.1442, 0.3482, 0.1442, 0.4109, 0.1442, 0.4109, 0.1442, 0.1609, 0.3488, 0.1609, 0.3488, 0.1609, 0.3034, 0.1609, 0.3034, 0.1609, 0.1442, 0.1609, 0.1442, 0.1609, 0.1442, 0.1609, 0.1442, 0.1609, 0.1442, 0.1609, 0.1442, 0.2191, 0.1442, 0.2191, 0.1442, 0.1609, 0.1655, 0.1609, 0.1655, 0.1609, 0.1442, 0.1609, 0.1442, 0.4109, 0.3942, 0.4109, 0.3942, 0.4109, 0.3942, 0.4109, 0.3942, 0.2856, 0.3942, 0.2856, 0.3942, 0.2856, 0.3942, 0.2856, 0.3942, 0.4109, 0.3942, 0.4109, 0.3942, 0.3482, 0.3942, 0.3482, 0.3942, 0.2856, 0.3942, 0.2856, 0.3942, 0.3482, 0.3942, 0.3482, 0.3942, 0.3482, 0.3942, 0.3482, 0.3942, 0.4109, 0.3942, 0.4109, 0.3942, 0.2856, 0.3942, 0.2856, 0.3942, 0.2856, 0.3942, 0.2856, 0.3942, 0.3482, 0.3942, 0.3482, 0.3942, 0.2856, 0.3942, 0.2856, 0.3942, 0.4109, 0.3942, 0.4109, 0.3942, 0.4109, 0.3942, 0.4109, 0.3942, 0.2856, 0.3942, 0.2856, 0.3942, 0.2856, 0.3942, 0.2856, 0.3942, 0.4109, 0.3942, 0.4109, 0.3942, 0.4109, 0.3942, 0.4109, 0.3942, 0.2856, 0.3942, 0.2856, 0.3942, 0.3482, 0.3942, 0.3482, 0.3942, 0.4109, 0.3942, 0.4109, 0.3942, 0.3482, 0.3942, 0.3482, 0.3942, 0.3482, 0.3942, 0.3482, 0.3942, 0.2856, 0.3942, 0.2856, 0.3942, 0.4109, 0.3942, 0.4109, 0.3942, 0.4109, 0.3942, 0.4109, 0.3942, 0.3482, 0.3942, 0.3482, 0.3942, 0.4109, 0.3942, 0.4109, 0.3942, 0.2856, 0.3942, 0.2856, 0.3942, 0.2856, 0.3942, 0.2856, 0.3942])
me_cube.materials.append(mat_material)
me_cube.use_remesh_preserve_volume = False
me_cube.use_remesh_preserve_attributes = False
me_cube.use_mirror_vertex_groups = False
me_cube.update()
me_cube_001 = bpy.data.meshes.new('Cube.001')
me_cube_001.from_pydata([(5.947, 0.3012, -0.02452), (7.893, 0.3012, -0.02452), (5.947, 0.213, -0.2375), (7.893, 0.213, -0.2375), (5.947, 1.223e-07, -0.3257), (7.893, 1.223e-07, -0.3257), (5.947, -0.213, -0.2375), (7.893, -0.213, -0.2375), (5.947, -0.3012, -0.02452), (7.893, -0.3012, -0.02452), (5.947, -0.213, 0.1885), (7.893, -0.213, 0.1885), (5.947, 0.213, 0.1885), (7.893, 0.213, 0.1885), (5.947, 0.2505, -0.03629), (7.893, 0.2505, -0.03629), (5.947, 0.1771, -0.2134), (7.893, 0.1771, -0.2134), (5.947, 1.228e-07, -0.2868), (7.893, 1.228e-07, -0.2868), (5.947, -0.1771, -0.2134), (7.893, -0.1771, -0.2134), (5.947, -0.2505, -0.03629), (7.893, -0.2505, -0.03629), (5.947, -0.1771, 0.1408), (7.893, -0.1771, 0.1408), (5.947, 0.1771, 0.1408), (7.893, 0.1771, 0.1408), (7.926, 0.213, -0.2375), (7.926, 0.3012, -0.02452), (7.926, 1.223e-07, -0.3257), (7.926, -0.213, -0.2375), (7.926, -0.3012, -0.02452), (8.006, 0.1771, -0.2134), (8.006, 0.2505, -0.03629), (8.006, 1.228e-07, -0.2868), (8.006, -0.1771, -0.2134), (8.006, -0.2505, -0.03629), (8.146, 1.164, -0.2581), (8.146, 1.646, 0.01422), (8.146, 1.159e-07, -0.3709), (8.146, -1.164, -0.2581), (8.146, -1.646, 0.01422), (8.146, 0.9678, -0.2273), (8.146, 1.369, -0.0008353), (8.146, 1.197e-07, -0.3211), (8.146, -0.9678, -0.2273), (8.146, -1.369, -0.0008353), (10.54, 1.164, -0.2581), (10.54, 1.646, 0.01422), (10.54, 1.159e-07, -0.3709), (10.54, -1.164, -0.2581), (10.54, -1.646, 0.01422), (10.54, 0.9678, -0.2273), (10.54, 1.369, -0.0008353), (10.54, 1.197e-07, -0.3211), (10.54, -0.9678, -0.2273), (10.54, -1.369, -0.0008353), (11.71, 1.164, -0.2581), (11.15, 1.646, 0.01422), (11.71, 1.159e-07, -0.3709), (11.71, -1.164, -0.2581), (11.15, -1.646, 0.01422), (11.71, 0.9678, -0.2273), (11.15, 1.369, -0.0008353), (11.71, 1.197e-07, -0.3211), (11.71, -0.9678, -0.2273), (11.15, -1.369, -0.0008353), (8.016, 0.2505, 0.0993), (7.972, 0.3012, 0.1111), (7.972, -0.3012, 0.1111), (8.016, -0.2505, 0.0993), (8.192, -1.369, 0.1348), (8.192, 1.646, 0.1498), (8.192, 1.369, 0.1348), (8.192, -1.646, 0.1498), (8.099, 0.1491, -0.01745), (7.995, 0.2611, -0.01745), (8.099, 0.1055, -0.1229), (7.995, 0.1846, -0.2021), (8.099, 1.254e-07, -0.1666), (7.995, 1.231e-07, -0.2786), (8.099, -0.1055, -0.1229), (7.995, -0.1846, -0.2021), (8.099, -0.1491, -0.01745), (7.995, -0.2611, -0.01745), (8.099, -0.1055, 0.08801), (7.995, -0.1846, 0.1672), (8.099, 1.362e-07, 0.1317), (7.995, 1.377e-07, 0.2437), (8.099, 0.1055, 0.08801), (7.995, 0.1846, 0.1672), (-6.734, 0.1774, -0.01745), (-6.656, 0.2611, -0.01745), (-6.656, 0.1846, -0.2021), (-6.734, 0.1254, -0.1429), (-6.656, 1.231e-07, -0.2786), (-6.734, 1.227e-07, -0.1948), (-6.656, -0.1846, -0.2021), (-6.734, -0.1254, -0.1429), (-6.656, -0.2611, -0.01745), (-6.734, -0.1774, -0.01745), (-6.656, -0.1846, 0.1672), (-6.734, -0.1254, 0.108), (-6.656, 1.377e-07, 0.2437), (-6.734, 1.389e-07, 0.1599), (-6.656, 0.1846, 0.1672), (-6.734, 0.1254, 0.108)], [], [(93, 77, 79, 94), (98, 83, 85, 100), (100, 85, 87, 102), (102, 87, 89, 104), (104, 89, 91, 106), (94, 79, 81, 96), (96, 81, 83, 98), (106, 91, 77, 93), (0, 1, 3, 2), (2, 3, 5, 4), (4, 5, 7, 6), (6, 7, 9, 8), (8, 9, 11, 10), (12, 13, 1, 0), (14, 16, 17, 15), (16, 18, 19, 17), (18, 20, 21, 19), (20, 22, 23, 21), (22, 24, 25, 23), (26, 14, 15, 27), (12, 26, 27, 13), (0, 14, 26, 12), (8, 22, 20, 6), (13, 27, 15, 1), (4, 18, 16, 2), (10, 24, 22, 8), (9, 23, 25, 11), (6, 20, 18, 4), (2, 16, 14, 0), (11, 25, 24, 10), (5, 3, 28, 30), (7, 5, 30, 31), (3, 1, 29, 28), (9, 7, 31, 32), (30, 28, 38, 40), (34, 33, 43, 44), (36, 37, 47, 46), (28, 29, 39, 38), (21, 23, 37, 36), (15, 17, 33, 34), (23, 9, 32, 37), (19, 21, 36, 35), (17, 19, 35, 33), (1, 15, 34, 29), (39, 44, 54, 49), (40, 38, 48, 50), (44, 43, 53, 54), (46, 47, 57, 56), (29, 34, 68, 69), (33, 35, 45, 43), (31, 30, 40, 41), (47, 37, 71, 72), (35, 36, 46, 45), (32, 31, 41, 42), (53, 55, 65, 63), (49, 54, 64, 59), (50, 48, 58, 60), (54, 53, 63, 64), (43, 45, 55, 53), (41, 40, 50, 51), (47, 42, 52, 57), (45, 46, 56, 55), (42, 41, 51, 52), (38, 39, 49, 48), (61, 66, 67, 62), (60, 65, 66, 61), (58, 63, 65, 60), (59, 64, 63, 58), (51, 50, 60, 61), (57, 52, 62, 67), (55, 56, 66, 65), (52, 51, 61, 62), (48, 49, 59, 58), (56, 57, 67, 66), (69, 68, 74, 73), (71, 70, 75, 72), (32, 42, 75, 70), (44, 39, 73, 74), (34, 44, 74, 68), (37, 32, 70, 71), (42, 47, 72, 75), (39, 29, 69, 73), (79, 77, 76, 78), (81, 79, 78, 80), (83, 81, 80, 82), (85, 83, 82, 84), (87, 85, 84, 86), (89, 87, 86, 88), (91, 89, 88, 90), (77, 91, 90, 76), (78, 76, 90, 88, 86, 84, 82, 80), (93, 94, 95, 92), (94, 96, 97, 95), (96, 98, 99, 97), (98, 100, 101, 99), (100, 102, 103, 101), (102, 104, 105, 103), (104, 106, 107, 105), (106, 93, 92, 107), (92, 95, 97, 99, 101, 103, 105, 107)])
me_cube_001.polygons.foreach_set('use_smooth', [True] * 100)
_uv = me_cube_001.uv_layers.new(name='UVMap')
_uv.uv.foreach_set('vector', [1.0, 0.5026, 1.0, 0.9965, 0.875, 0.9965, 0.875, 0.5026, 0.625, 0.5026, 0.625, 0.9965, 0.5, 0.9965, 0.5, 0.5026, 0.5, 0.5026, 0.5, 0.9965, 0.375, 0.9965, 0.375, 0.5026, 0.375, 0.5026, 0.375, 0.9965, 0.25, 0.9965, 0.25, 0.5026, 0.25, 0.5026, 0.25, 0.9965, 0.125, 0.9965, 0.125, 0.5026, 0.875, 0.5026, 0.875, 0.9965, 0.75, 0.9965, 0.75, 0.5026, 0.75, 0.5026, 0.75, 0.9965, 0.625, 0.9965, 0.625, 0.5026, 0.125, 0.5026, 0.125, 0.9965, 0.0, 0.9965, 0.0, 0.5026, 1.0, 0.5, 1.0, 1.0, 0.875, 1.0, 0.875, 0.5, 0.875, 0.5, 0.875, 1.0, 0.75, 1.0, 0.75, 0.5, 0.75, 0.5, 0.75, 1.0, 0.625, 1.0, 0.625, 0.5, 0.625, 0.5, 0.625, 1.0, 0.5, 1.0, 0.5, 0.5, 0.5, 0.5, 0.5, 1.0, 0.375, 1.0, 0.375, 0.5, 0.125, 0.5, 0.125, 1.0, 0.0, 1.0, 0.0, 0.5, 1.0, 0.5, 0.875, 0.5, 0.875, 1.0, 1.0, 1.0, 0.875, 0.5, 0.75, 0.5, 0.75, 1.0, 0.875, 1.0, 0.75, 0.5, 0.625, 0.5, 0.625, 1.0, 0.75, 1.0, 0.625, 0.5, 0.5, 0.5, 0.5, 1.0, 0.625, 1.0, 0.5, 0.5, 0.375, 0.5, 0.375, 1.0, 0.5, 1.0, 0.125, 0.5, 0.0, 0.5, 0.0, 1.0, 0.125, 1.0, 0.125, 0.5, 0.125, 0.5, 0.125, 1.0, 0.125, 1.0, 0.0, 0.5, 0.0, 0.5, 0.125, 0.5, 0.125, 0.5, 0.5, 0.5, 0.5, 0.5, 0.625, 0.5, 0.625, 0.5, 0.125, 1.0, 0.125, 1.0, 0.0, 1.0, 0.0, 1.0, 0.75, 0.5, 0.75, 0.5, 0.875, 0.5, 0.875, 0.5, 0.375, 0.5, 0.375, 0.5, 0.5, 0.5, 0.5, 0.5, 0.5, 1.0, 0.5, 1.0, 0.375, 1.0, 0.375, 1.0, 0.625, 0.5, 0.625, 0.5, 0.75, 0.5, 0.75, 0.5, 0.875, 0.5, 0.875, 0.5, 1.0, 0.5, 1.0, 0.5, 0.375, 1.0, 0.375, 1.0, 0.375, 0.5, 0.375, 0.5, 0.75, 1.0, 0.875, 1.0, 0.875, 1.0, 0.75, 1.0, 0.625, 1.0, 0.75, 1.0, 0.75, 1.0, 0.625, 1.0, 0.875, 1.0, 1.0, 1.0, 1.0, 1.0, 0.875, 1.0, 0.5, 1.0, 0.625, 1.0, 0.625, 1.0, 0.5, 1.0, 0.75, 1.0, 0.875, 1.0, 0.875, 1.0, 0.75, 1.0, 1.0, 1.0, 0.875, 1.0, 0.875, 1.0, 1.0, 1.0, 0.625, 1.0, 0.5, 1.0, 0.5, 1.0, 0.625, 1.0, 0.875, 1.0, 1.0, 1.0, 1.0, 1.0, 0.875, 1.0, 0.625, 1.0, 0.5, 1.0, 0.5, 1.0, 0.625, 1.0, 1.0, 1.0, 0.875, 1.0, 0.875, 1.0, 1.0, 1.0, 0.5, 1.0, 0.5, 1.0, 0.5, 1.0, 0.5, 1.0, 0.75, 1.0, 0.625, 1.0, 0.625, 1.0, 0.75, 1.0, 0.875, 1.0, 0.75, 1.0, 0.75, 1.0, 0.875, 1.0, 0.0, 1.0, 0.0, 1.0, 0.0, 1.0, 0.0, 1.0, 0.0, 1.0, 0.0, 1.0, 0.0, 1.0, 0.0, 1.0, 0.75, 1.0, 0.875, 1.0, 0.875, 1.0, 0.75, 1.0, 1.0, 1.0, 0.875, 1.0, 0.875, 1.0, 1.0, 1.0, 0.625, 1.0, 0.5, 1.0, 0.5, 1.0, 0.625, 1.0, 0.0, 1.0, 0.0, 1.0, 0.0, 1.0, 0.0, 1.0, 0.875, 1.0, 0.75, 1.0, 0.75, 1.0, 0.875, 1.0, 0.625, 1.0, 0.75, 1.0, 0.75, 1.0, 0.625, 1.0, 0.5, 1.0, 0.5, 1.0, 0.5, 1.0, 0.5, 1.0, 0.75, 1.0, 0.625, 1.0, 0.625, 1.0, 0.75, 1.0, 0.5, 1.0, 0.625, 1.0, 0.625, 1.0, 0.5, 1.0, 0.875, 1.0, 0.75, 1.0, 0.75, 1.0, 0.875, 1.0, 0.0, 1.0, 0.0, 1.0, 0.0, 1.0, 0.0, 1.0, 0.75, 1.0, 0.875, 1.0, 0.875, 1.0, 0.75, 1.0, 1.0, 1.0, 0.875, 1.0, 0.875, 1.0, 1.0, 1.0, 0.875, 1.0, 0.75, 1.0, 0.75, 1.0, 0.875, 1.0, 0.625, 1.0, 0.75, 1.0, 0.75, 1.0, 0.625, 1.0, 0.5, 1.0, 0.5, 1.0, 0.5, 1.0, 0.5, 1.0, 0.75, 1.0, 0.625, 1.0, 0.625, 1.0, 0.75, 1.0, 0.5, 1.0, 0.625, 1.0, 0.625, 1.0, 0.5, 1.0, 0.875, 1.0, 1.0, 1.0, 1.0, 1.0, 0.875, 1.0, 0.625, 1.0, 0.625, 1.0, 0.5, 1.0, 0.5, 1.0, 0.75, 1.0, 0.75, 1.0, 0.625, 1.0, 0.625, 1.0, 0.875, 1.0, 0.875, 1.0, 0.75, 1.0, 0.75, 1.0, 0.0, 1.0, 0.0, 1.0, 0.875, 1.0, 0.875, 1.0, 0.625, 1.0, 0.75, 1.0, 0.75, 1.0, 0.625, 1.0, 0.5, 1.0, 0.5, 1.0, 0.5, 1.0, 0.5, 1.0, 0.75, 1.0, 0.625, 1.0, 0.625, 1.0, 0.75, 1.0, 0.5, 1.0, 0.625, 1.0, 0.625, 1.0, 0.5, 1.0, 0.875, 1.0, 1.0, 1.0, 1.0, 1.0, 0.875, 1.0, 0.625, 1.0, 0.5, 1.0, 0.5, 1.0, 0.625, 1.0, 0.0, 1.0, 0.0, 1.0, 0.0, 1.0, 0.0, 1.0, 0.5, 1.0, 0.5, 1.0, 0.5, 1.0, 0.5, 1.0, 0.5, 1.0, 0.5, 1.0, 0.5, 1.0, 0.5, 1.0, 0.0, 1.0, 0.0, 1.0, 0.0, 1.0, 0.0, 1.0, 1.0, 1.0, 1.0, 1.0, 1.0, 1.0, 1.0, 1.0, 0.5, 1.0, 0.5, 1.0, 0.5, 1.0, 0.5, 1.0, 0.5, 1.0, 0.5, 1.0, 0.5, 1.0, 0.5, 1.0, 1.0, 1.0, 1.0, 1.0, 1.0, 1.0, 1.0, 1.0, 0.875, 0.9965, 1.0, 0.9965, 0.9732, 1.0, 0.9018, 1.0, 0.75, 0.9965, 0.875, 0.9965, 0.8482, 1.0, 0.7768, 1.0, 0.625, 0.9965, 0.75, 0.9965, 0.7232, 1.0, 0.6518, 1.0, 0.5, 0.9965, 0.625, 0.9965, 0.5982, 1.0, 0.5268, 1.0, 0.375, 0.9965, 0.5, 0.9965, 0.4732, 1.0, 0.4018, 1.0, 0.25, 0.9965, 0.375, 0.9965, 0.3482, 1.0, 0.2768, 1.0, 0.125, 0.9965, 0.25, 0.9965, 0.2232, 1.0, 0.1518, 1.0, 0.0, 0.9965, 0.125, 0.9965, 0.0982, 1.0, 0.0268, 1.0, 0.3469, 0.3469, 0.25, 0.3871, 0.1531, 0.3469, 0.1129, 0.25, 0.1531, 0.1531, 0.25, 0.1129, 0.3469, 0.1531, 0.3871, 0.25, 1.0, 0.5026, 0.875, 0.5026, 0.895, 0.5, 0.98, 0.5, 0.875, 0.5026, 0.75, 0.5026, 0.77, 0.5, 0.855, 0.5, 0.75, 0.5026, 0.625, 0.5026, 0.645, 0.5, 0.73, 0.5, 0.625, 0.5026, 0.5, 0.5026, 0.52, 0.5, 0.605, 0.5, 0.5, 0.5026, 0.375, 0.5026, 0.395, 0.5, 0.48, 0.5, 0.375, 0.5026, 0.25, 0.5026, 0.27, 0.5, 0.355, 0.5, 0.25, 0.5026, 0.125, 0.5026, 0.145, 0.5, 0.23, 0.5, 0.125, 0.5026, 0.0, 0.5026, 0.02004, 0.5, 0.105, 0.5, 0.75, 0.413, 0.8653, 0.3653, 0.913, 0.25, 0.8653, 0.1347, 0.75, 0.08696, 0.6347, 0.1347, 0.587, 0.25, 0.6347, 0.3653])
me_cube_001.use_remesh_preserve_volume = False
me_cube_001.use_remesh_preserve_attributes = False
me_cube_001.use_mirror_vertex_groups = False
me_cube_001.update()
me_cube_002 = bpy.data.meshes.new('Cube.002')
me_cube_002.from_pydata([(-7.087, -0.6645, -0.8544), (-7.223, -0.5359, 0.6025), (-8.087, -0.1995, 0.1107), (-7.812, -0.5269, -0.9222), (-7.983, -0.286, -0.4833), (-6.64, -0.392, -0.2757), (-6.817, -0.5188, 0.1408), (-6.859, -0.5135, -0.8293), (-7.901, -0.392, -0.6877), (-6.778, -0.1041, -7.379), (-6.769, -0.444, -0.5697), (-8.081, -0.112, -7.388), (-7.081, -0.7094, -0.1151), (-6.978, -0.1935, -7.754), (-7.111, -0.6892, -0.5054), (-6.882, -0.1397, -0.8098), (-6.978, 0.6366, -7.462), (-7.135, -0.2378, -0.8144), (-7.136, -0.06384, -0.5455), (-7.11, -0.005963, -0.1799), (-7.93, 0.07348, -0.4682), (-7.14, -0.2417, 0.5918), (-6.778, 0.33, -7.227), (-7.836, -0.1164, -0.9007), (-6.889, -0.3073, 0.4877), (-6.637, -0.06998, -0.2633), (-7.88, -0.0445, -0.6827), (-7.957, 0.006692, 0.09174), (-6.77, -0.1179, -0.5685), (-8.081, 0.3326, -7.232), (-7.203, -0.5834, 0.9504), (-6.945, -0.5711, 0.6959), (-7.124, -0.3937, 0.9498), (-6.966, -0.4238, 0.9195), (-8.021, 0.003262, 0.2885), (-7.248, -0.2524, 0.9188), (-7.856, 0.1559, 0.1605), (-7.22, -0.05933, 0.8394), (-7.849, 0.2289, 0.2889), (-7.162, 0.08077, 1.088), (-7.748, 0.2549, 0.1703), (-7.151, 0.1415, 0.9455), (-7.76, 0.3669, 0.3988), (-7.148, 0.2477, 1.209), (-7.707, 0.374, 0.318), (-7.126, 0.2966, 1.066), (-7.188, -0.4588, 1.319), (-6.986, -0.5274, 1.354), (-7.133, -0.3315, 1.306), (-6.975, -0.3838, 1.344), (-7.142, -0.3942, 1.531), (-7.0, -0.4239, 1.576), (-7.118, -0.3058, 1.458), (-6.953, -0.348, 1.504), (-6.555, -0.2565, -0.02341), (-6.723, -0.3923, 0.1455), (-6.57, -0.04719, -0.0403), (-6.766, -0.1055, 0.1805), (-6.559, -0.06642, 0.5069), (-6.71, -0.217, 0.4659), (-6.562, 0.08329, 0.4201), (-6.757, -0.01308, 0.4391), (-6.724, 0.06412, 0.8749), (-6.813, -0.09223, 0.7464), (-6.731, 0.1689, 0.7769), (-6.82, 0.01253, 0.6485), (-6.698, -0.4932, -0.08196), (-8.065, -0.2978, -0.1608), (-7.146, -0.6559, 0.2238), (-7.939, 0.008555, -0.1555), (-6.837, -0.05661, 0.04057), (-7.12, -0.08196, 0.08482), (-6.626, -0.3486, 0.08492), (-6.69, -0.04675, 0.02734), (-6.596, -0.1567, 0.5465), (-6.694, 0.02326, 0.3714), (-6.766, -0.02021, 0.8462), (-6.799, 0.1094, 0.7327), (-7.441, -0.717, -0.5472), (-7.468, -0.6957, -0.1669), (-7.36, -0.71, -0.8869), (-7.545, -0.4811, 0.3713), (-7.571, -0.2256, -7.78), (-7.476, -0.06023, -0.5653), (-7.571, 0.6687, -7.465), (-7.423, -0.255, -0.8457), (-7.43, -0.09, -0.2531), (-7.543, -0.1487, 0.3595), (-7.577, -0.1608, 0.8702), (-7.533, -0.004743, 0.7418), (-7.489, 0.1882, 0.9412), (-7.446, 0.2073, 0.7726), (-7.389, 0.3488, 0.9811), (-7.382, 0.3723, 0.8693), (-7.456, -0.1175, -0.01032), (-7.559, -0.6245, 0.2001), (-7.611, -0.6521, -0.9123), (-8.017, -0.1425, -7.75), (-8.017, 0.5856, -7.494), (-7.682, -0.1842, -0.8947), (-7.921, -0.4948, 0.1008), (-7.728, -0.6422, -0.5773), (-7.81, -0.6224, -0.262), (-7.904, -0.3458, 0.2799), (-7.728, -0.03088, -0.6426), (-7.732, 0.05525, -0.3612), (-7.804, -0.04299, 0.2011), (-7.862, -0.01465, 0.5331), (-7.771, 0.005616, 0.4608), (-7.704, 0.1685, 0.4696), (-7.635, 0.1816, 0.3663), (-7.654, 0.3023, 0.5373), (-7.599, 0.2899, 0.4305), (-7.723, 0.004712, -0.09083), (-6.815, -0.1027, -7.722), (-7.07, -0.6509, 0.4294), (-7.021, -0.6178, -0.8081), (-6.886, -0.6419, -0.1369), (-6.993, -0.5852, -0.4998), (-7.009, -0.1023, -0.5165), (-7.06, -0.2104, -0.7755), (-6.845, 0.02471, -0.2111), (-7.064, -0.2957, 0.4837), (-6.815, 0.5458, -7.494), (-7.087, -0.6254, 0.8942), (-7.059, -0.4019, 0.9282), (-7.098, -0.5502, 1.344), (-7.044, -0.3487, 1.33), (-7.091, -0.4353, 1.556), (-7.023, -0.316, 1.488), (-6.994, -0.09051, 0.0872), (-7.003, -0.5945, 0.1464), (-7.296, -0.7241, -0.5393), (-7.291, -0.7041, -0.1456), (-7.412, -0.5895, 0.4779), (-7.335, -0.0415, -0.5572), (-7.277, -0.09007, -0.2662), (-7.387, -0.1768, 0.4834), (-7.42, -0.2903, 1.0), (-7.378, -0.01765, 0.7775), (-7.33, 0.07039, 1.134), (-7.305, 0.1909, 0.8509), (-7.253, 0.2921, 1.297), (-7.188, 0.3593, 1.017), (-7.309, -0.1242, 0.002622), (-7.243, -0.7105, -0.8863), (-7.273, -0.2256, -7.78), (-7.273, 0.6687, -7.465), (-7.3, -0.2635, -0.8385), (-7.377, -0.6536, 0.2169), (-7.581, -0.7028, -0.56), (-7.641, -0.6707, -0.2041), (-7.776, -0.5127, 0.3714), (-7.607, -0.02539, -0.5973), (-7.582, -0.07981, -0.3235), (-7.684, -0.1049, 0.2936), (-7.788, -0.1545, 0.8147), (-7.651, 0.01478, 0.5286), (-7.648, 0.1487, 0.7585), (-7.539, 0.1927, 0.4736), (-7.555, 0.3793, 0.941), (-7.5, 0.371, 0.6715), (-7.589, -0.1019, -0.04138), (-7.48, -0.7006, -0.8956), (-7.843, -0.1989, -7.77), (-7.843, 0.642, -7.474), (-7.556, -0.2274, -0.8696), (-7.742, -0.5696, 0.16), (-7.717, -0.5901, -0.922), (-8.098, -0.09144, -7.732), (-8.098, 0.5346, -7.512), (-7.759, -0.1482, -0.9037), (-7.997, -0.3933, -0.03524), (-7.814, -0.5164, -0.6424), (-7.92, -0.4723, -0.3801), (-8.043, -0.3106, 0.1973), (-7.806, -0.03699, -0.6634), (-7.835, 0.06211, -0.4125), (-7.905, -0.04741, 0.1624), (-8.01, -0.04115, 0.4664), (-7.79, 0.1015, 0.2459), (-7.834, 0.1667, 0.4043), (-7.674, 0.2234, 0.2279), (-7.743, 0.3498, 0.5533), (-7.632, 0.3643, 0.4033), (-7.827, 0.001906, -0.1241), (-8.107, 0.2348, -7.672), (-7.133, 0.3075, -7.741), (-7.92, -0.2167, -0.7171), (-7.851, -0.3293, -0.951), (-6.749, 0.2348, -7.658), (-8.078, -0.07852, 0.1117), (-7.98, -0.1282, -0.504), (-6.852, -0.3359, -0.8597), (-6.747, -0.2851, -0.5958), (-6.787, -0.4002, 0.2817), (-7.178, -0.3505, 0.7135), (-6.577, -0.1952, -0.2871), (-6.937, -0.4894, 0.8357), (-7.208, -0.4762, 0.9841), (-7.971, 0.1047, 0.2164), (-7.191, -0.1346, 0.8865), (-7.831, 0.2767, 0.2495), (-7.112, 0.1377, 1.035), (-7.742, 0.4212, 0.3646), (-7.101, 0.295, 1.177), (-6.963, -0.4606, 1.333), (-7.178, -0.377, 1.371), (-6.953, -0.3694, 1.56), (-7.125, -0.3251, 1.512), (-6.769, -0.3091, 0.2097), (-6.528, -0.1562, -0.02859), (-6.749, -0.0994, 0.4966), (-6.517, 0.01946, 0.4745), (-6.831, -0.04683, 0.7011), (-6.709, 0.1397, 0.8668), (-6.822, 0.0268, 0.8097), (-8.034, -0.1563, -0.1764), (-7.386, 0.3866, 0.9273), (-7.534, 0.3075, -7.741), (-7.606, 0.3461, 0.499), (-7.906, 0.3075, -7.741), (-7.052, -0.3514, 1.569), (-6.858, 0.3075, -7.741), (-7.344, 0.3075, -7.741), (-7.234, 0.3806, 1.157), (-7.725, 0.3075, -7.741), (-7.533, 0.433, 0.8427), (-7.695, 0.4177, 0.4931), (-8.055, 0.3075, -7.741), (-6.717, -0.3544, 0.1798), (-6.75, -0.08738, 0.2067), (-6.547, -0.2259, 0.07329), (-6.55, -0.02994, 0.04462), (-6.676, -0.03581, 0.07769), (-6.614, -0.3146, 0.1597), (-6.512, -0.1312, 0.06513), (-6.756, -0.2623, 0.2396), (-6.697, 0.1305, 0.6502), (-6.692, 0.01089, 0.7445), (-6.821, -0.006119, 0.5703), (-6.801, -0.1436, 0.6449), (-6.732, -0.0754, 0.7383), (-6.786, 0.07078, 0.6045), (-6.826, -0.07436, 0.6246), (-6.668, 0.08988, 0.7283)], [], [(135, 18, 19, 136), (131, 115, 6, 66), (148, 147, 16, 17), (149, 134, 1, 68), (132, 133, 12, 14), (145, 132, 14, 0), (145, 0, 13, 146), (118, 117, 5, 10), (116, 118, 10, 7), (116, 7, 9, 114), (119, 28, 25, 121), (144, 71, 21, 137), (148, 17, 18, 135), (130, 70, 24, 122), (120, 15, 28, 119), (120, 123, 22, 15), (229, 170, 29, 186), (189, 23, 26, 188), (186, 29, 23, 189), (223, 123, 16, 187), (217, 69, 27, 191), (194, 28, 15, 193), (188, 26, 20, 192), (195, 198, 33, 24), (197, 25, 28, 194), (197, 211, 56, 25), (191, 200, 34, 2), (193, 15, 22, 190), (196, 199, 30, 1), (115, 124, 31, 6), (122, 125, 32, 21), (198, 206, 49, 33), (200, 202, 38, 34), (134, 138, 35, 1), (196, 201, 37, 21), (178, 180, 36, 27), (140, 142, 43, 39), (138, 140, 39, 35), (201, 203, 41, 37), (180, 182, 40, 36), (225, 143, 45, 205), (203, 205, 45, 41), (182, 184, 44, 40), (202, 204, 42, 38), (126, 128, 51, 47), (124, 126, 47, 31), (199, 207, 46, 30), (125, 127, 48, 32), (222, 209, 52, 129), (207, 209, 50, 46), (127, 129, 52, 48), (206, 208, 53, 49), (237, 212, 59, 230), (195, 210, 55, 6), (66, 72, 54, 5), (70, 73, 57, 24), (245, 215, 64, 238), (235, 74, 58, 232), (236, 213, 60, 233), (234, 75, 61, 231), (216, 77, 64, 215), (243, 77, 65, 240), (244, 214, 63, 241), (242, 76, 62, 239), (241, 63, 76, 242), (238, 64, 77, 243), (214, 65, 77, 216), (233, 60, 75, 234), (230, 59, 74, 235), (25, 56, 73, 70), (6, 55, 72, 66), (192, 20, 69, 217), (121, 25, 70, 130), (136, 19, 71, 144), (133, 149, 68, 12), (117, 131, 66, 5), (151, 167, 95, 79), (154, 86, 94, 162), (141, 143, 93, 91), (227, 161, 93, 218), (139, 141, 91, 89), (156, 158, 90, 88), (158, 160, 92, 90), (137, 139, 89, 87), (152, 156, 88, 81), (224, 147, 84, 219), (166, 85, 83, 153), (162, 94, 87, 155), (163, 80, 82, 164), (163, 150, 78, 80), (150, 151, 79, 78), (167, 152, 81, 95), (166, 165, 84, 85), (153, 83, 86, 154), (176, 104, 105, 177), (171, 170, 98, 99), (172, 175, 103, 100), (173, 174, 102, 101), (168, 173, 101, 96), (168, 96, 97, 169), (185, 113, 106, 178), (171, 99, 104, 176), (175, 179, 107, 103), (181, 183, 111, 109), (179, 181, 109, 107), (228, 184, 112, 220), (177, 105, 113, 185), (174, 172, 100, 102), (159, 161, 112, 110), (157, 159, 110, 108), (155, 157, 108, 106), (226, 165, 98, 221), (12, 68, 131, 117), (19, 121, 130, 71), (49, 53, 129, 127), (208, 222, 129, 53), (33, 49, 127, 125), (30, 46, 126, 124), (46, 50, 128, 126), (24, 33, 125, 122), (1, 30, 124, 115), (190, 22, 123, 223), (17, 16, 123, 120), (17, 120, 119, 18), (71, 130, 122, 21), (18, 119, 121, 19), (0, 116, 114, 13), (0, 14, 118, 116), (14, 12, 117, 118), (68, 1, 115, 131), (187, 16, 147, 224), (21, 37, 139, 137), (37, 41, 141, 139), (41, 45, 143, 141), (79, 95, 149, 133), (86, 136, 144, 94), (218, 93, 143, 225), (88, 90, 140, 138), (90, 92, 142, 140), (81, 88, 138, 134), (85, 148, 135, 83), (94, 144, 137, 87), (80, 145, 146, 82), (80, 78, 132, 145), (78, 79, 133, 132), (95, 81, 134, 149), (85, 84, 147, 148), (83, 135, 136, 86), (219, 84, 165, 226), (87, 89, 157, 155), (89, 91, 159, 157), (91, 93, 161, 159), (104, 153, 154, 105), (99, 98, 165, 166), (100, 103, 152, 167), (101, 102, 151, 150), (96, 101, 150, 163), (96, 163, 164, 97), (113, 162, 155, 106), (99, 166, 153, 104), (103, 107, 156, 152), (109, 111, 160, 158), (107, 109, 158, 156), (220, 112, 161, 227), (105, 154, 162, 113), (102, 100, 167, 151), (4, 67, 172, 174), (20, 177, 185, 69), (204, 44, 184, 228), (34, 38, 181, 179), (38, 42, 183, 181), (2, 34, 179, 175), (23, 171, 176, 26), (69, 185, 178, 27), (3, 168, 169, 11), (3, 8, 173, 168), (8, 4, 174, 173), (67, 2, 175, 172), (23, 29, 170, 171), (26, 176, 177, 20), (110, 112, 184, 182), (108, 110, 182, 180), (106, 108, 180, 178), (221, 98, 170, 229), (97, 221, 229, 169), (42, 204, 228, 183), (111, 220, 227, 160), (82, 219, 226, 164), (92, 218, 225, 142), (13, 187, 224, 146), (9, 190, 223, 114), (51, 128, 222, 208), (164, 226, 221, 97), (183, 228, 220, 111), (146, 224, 219, 82), (160, 227, 218, 92), (4, 192, 217, 67), (63, 214, 216, 76), (240, 65, 214, 244), (76, 216, 215, 62), (232, 58, 213, 236), (239, 62, 215, 245), (24, 57, 210, 195), (231, 61, 212, 237), (47, 51, 208, 206), (48, 52, 209, 207), (128, 50, 209, 222), (32, 48, 207, 199), (40, 44, 204, 202), (39, 43, 205, 203), (142, 225, 205, 43), (35, 39, 203, 201), (1, 35, 201, 196), (36, 40, 202, 200), (31, 47, 206, 198), (21, 32, 199, 196), (7, 193, 190, 9), (27, 36, 200, 191), (5, 54, 211, 197), (5, 197, 194, 10), (6, 31, 198, 195), (8, 188, 192, 4), (10, 194, 193, 7), (67, 217, 191, 2), (114, 223, 187, 13), (11, 186, 189, 3), (3, 189, 188, 8), (169, 229, 186, 11), (57, 231, 237, 210), (54, 232, 236, 211), (55, 230, 235, 72), (56, 233, 234, 73), (73, 234, 231, 57), (211, 236, 233, 56), (72, 235, 232, 54), (210, 237, 230, 55), (58, 239, 245, 213), (61, 240, 244, 212), (60, 238, 243, 75), (59, 241, 242, 74), (74, 242, 239, 58), (212, 244, 241, 59), (75, 243, 240, 61), (213, 245, 238, 60)])
me_cube_002.polygons.foreach_set('use_smooth', [True] * 244)
_uv = me_cube_002.uv_layers.new(name='UVMap')
_uv.uv.foreach_set('vector', [0.2191, 0.2743, 0.2191, 0.3034, 0.2856, 0.3034, 0.2856, 0.2743, 0.3482, 0.3488, 0.4109, 0.3488, 0.4109, 0.3942, 0.3482, 0.3942, 0.1609, 0.2743, 0.1609, 0.2743, 0.1609, 0.3034, 0.1609, 0.3034, 0.3482, 0.2743, 0.4109, 0.2743, 0.4109, 0.3034, 0.3482, 0.3034, 0.2191, 0.2743, 0.2856, 0.2743, 0.2856, 0.3034, 0.2191, 0.3034, 0.1609, 0.2743, 0.2191, 0.2743, 0.2191, 0.3034, 0.1609, 0.3034, 0.1609, 0.2743, 0.1609, 0.3034, 0.1609, 0.3034, 0.1609, 0.2743, 0.2191, 0.3488, 0.2856, 0.3488, 0.2856, 0.3942, 0.2191, 0.3942, 0.1609, 0.3488, 0.2191, 0.3488, 0.2191, 0.3942, 0.1609, 0.3942, 0.1609, 0.3488, 0.1609, 0.3942, 0.1609, 0.3942, 0.1609, 0.3488, 0.2191, 0.3488, 0.2191, 0.3942, 0.2856, 0.3942, 0.2856, 0.3488, 0.3482, 0.2743, 0.3482, 0.3034, 0.4109, 0.3034, 0.4109, 0.2743, 0.1609, 0.2743, 0.1609, 0.3034, 0.2191, 0.3034, 0.2191, 0.2743, 0.3482, 0.3488, 0.3482, 0.3942, 0.4109, 0.3942, 0.4109, 0.3488, 0.1609, 0.3488, 0.1609, 0.3942, 0.2191, 0.3942, 0.2191, 0.3488, 0.1609, 0.3488, 0.1609, 0.3488, 0.1609, 0.3942, 0.1609, 0.3942, 0.1609, 0.1655, 0.1609, 0.1655, 0.1609, 0.1442, 0.1609, 0.1442, 0.1609, 0.1442, 0.1609, 0.1442, 0.2191, 0.1442, 0.2191, 0.1442, 0.1609, 0.1442, 0.1609, 0.1442, 0.1609, 0.1442, 0.1609, 0.1442, 0.1609, 0.3488, 0.1609, 0.3488, 0.1609, 0.3034, 0.1609, 0.3034, 0.3482, 0.1442, 0.3482, 0.1442, 0.4109, 0.1442, 0.4109, 0.1442, 0.2191, 0.3942, 0.2191, 0.3942, 0.1609, 0.3942, 0.1609, 0.3942, 0.2191, 0.1442, 0.2191, 0.1442, 0.2856, 0.1442, 0.2856, 0.1442, 0.4109, 0.3942, 0.4109, 0.3942, 0.4109, 0.3942, 0.4109, 0.3942, 0.2856, 0.3942, 0.2856, 0.3942, 0.2191, 0.3942, 0.2191, 0.3942, 0.2856, 0.3942, 0.2856, 0.3942, 0.2856, 0.3942, 0.2856, 0.3942, 0.4109, 0.1442, 0.4109, 0.1442, 0.4109, 0.1442, 0.4109, 0.1442, 0.1609, 0.3942, 0.1609, 0.3942, 0.1609, 0.3942, 0.1609, 0.3942, 0.4109, 0.3034, 0.4109, 0.3034, 0.4109, 0.3034, 0.4109, 0.3034, 0.4109, 0.3488, 0.4109, 0.3488, 0.4109, 0.3942, 0.4109, 0.3942, 0.4109, 0.3488, 0.4109, 0.3488, 0.4109, 0.3034, 0.4109, 0.3034, 0.4109, 0.3942, 0.4109, 0.3942, 0.4109, 0.3942, 0.4109, 0.3942, 0.4109, 0.1442, 0.4109, 0.1442, 0.4109, 0.1442, 0.4109, 0.1442, 0.4109, 0.2743, 0.4109, 0.2743, 0.4109, 0.3034, 0.4109, 0.3034, 0.4109, 0.3034, 0.4109, 0.3034, 0.4109, 0.3034, 0.4109, 0.3034, 0.4109, 0.1655, 0.4109, 0.1655, 0.4109, 0.1442, 0.4109, 0.1442, 0.4109, 0.2743, 0.4109, 0.2743, 0.4109, 0.3034, 0.4109, 0.3034, 0.4109, 0.2743, 0.4109, 0.2743, 0.4109, 0.3034, 0.4109, 0.3034, 0.4109, 0.3034, 0.4109, 0.3034, 0.4109, 0.3034, 0.4109, 0.3034, 0.4109, 0.1655, 0.4109, 0.1655, 0.4109, 0.1442, 0.4109, 0.1442, 0.4109, 0.2743, 0.4109, 0.2743, 0.4109, 0.3034, 0.4109, 0.3034, 0.4109, 0.3034, 0.4109, 0.3034, 0.4109, 0.3034, 0.4109, 0.3034, 0.4109, 0.1655, 0.4109, 0.1655, 0.4109, 0.1442, 0.4109, 0.1442, 0.4109, 0.1442, 0.4109, 0.1442, 0.4109, 0.1442, 0.4109, 0.1442, 0.4109, 0.3488, 0.4109, 0.3488, 0.4109, 0.3942, 0.4109, 0.3942, 0.4109, 0.3488, 0.4109, 0.3488, 0.4109, 0.3942, 0.4109, 0.3942, 0.4109, 0.3034, 0.4109, 0.3034, 0.4109, 0.3034, 0.4109, 0.3034, 0.4109, 0.3488, 0.4109, 0.3488, 0.4109, 0.3034, 0.4109, 0.3034, 0.4109, 0.3488, 0.4109, 0.3034, 0.4109, 0.3034, 0.4109, 0.3488, 0.4109, 0.3034, 0.4109, 0.3034, 0.4109, 0.3034, 0.4109, 0.3034, 0.4109, 0.3488, 0.4109, 0.3488, 0.4109, 0.3034, 0.4109, 0.3034, 0.4109, 0.3942, 0.4109, 0.3942, 0.4109, 0.3942, 0.4109, 0.3942, 0.4109, 0.3942, 0.4109, 0.3942, 0.4109, 0.3942, 0.4109, 0.3942, 0.4109, 0.3942, 0.4109, 0.3942, 0.4109, 0.3942, 0.4109, 0.3942, 0.3482, 0.3942, 0.3482, 0.3942, 0.2856, 0.3942, 0.2856, 0.3942, 0.3482, 0.3942, 0.3482, 0.3942, 0.4109, 0.3942, 0.4109, 0.3942, 0.2856, 0.3942, 0.2856, 0.3942, 0.2856, 0.3942, 0.2856, 0.3942, 0.3482, 0.3942, 0.3482, 0.3942, 0.2856, 0.3942, 0.2856, 0.3942, 0.2856, 0.3942, 0.2856, 0.3942, 0.2856, 0.3942, 0.2856, 0.3942, 0.3482, 0.3942, 0.3482, 0.3942, 0.4109, 0.3942, 0.4109, 0.3942, 0.3482, 0.3942, 0.3482, 0.3942, 0.2856, 0.3942, 0.2856, 0.3942, 0.3482, 0.3942, 0.3482, 0.3942, 0.4109, 0.3942, 0.4109, 0.3942, 0.4109, 0.3942, 0.4109, 0.3942, 0.4109, 0.3942, 0.4109, 0.3942, 0.3482, 0.3942, 0.3482, 0.3942, 0.2856, 0.3942, 0.2856, 0.3942, 0.4109, 0.3942, 0.4109, 0.3942, 0.3482, 0.3942, 0.3482, 0.3942, 0.2856, 0.3942, 0.2856, 0.3942, 0.3482, 0.3942, 0.3482, 0.3942, 0.4109, 0.3942, 0.4109, 0.3942, 0.3482, 0.3942, 0.3482, 0.3942, 0.2856, 0.3942, 0.2856, 0.3942, 0.3482, 0.3942, 0.3482, 0.3942, 0.4109, 0.3942, 0.4109, 0.3942, 0.3482, 0.3942, 0.3482, 0.3942, 0.2856, 0.3942, 0.2856, 0.3942, 0.3482, 0.3942, 0.3482, 0.3942, 0.4109, 0.3942, 0.4109, 0.3942, 0.3482, 0.3942, 0.3482, 0.3942, 0.2856, 0.1442, 0.2856, 0.1442, 0.3482, 0.1442, 0.3482, 0.1442, 0.2856, 0.3488, 0.2856, 0.3942, 0.3482, 0.3942, 0.3482, 0.3488, 0.2856, 0.2743, 0.2856, 0.3034, 0.3482, 0.3034, 0.3482, 0.2743, 0.2856, 0.2743, 0.3482, 0.2743, 0.3482, 0.3034, 0.2856, 0.3034, 0.2856, 0.3488, 0.3482, 0.3488, 0.3482, 0.3942, 0.2856, 0.3942, 0.2856, 0.216, 0.3482, 0.216, 0.3482, 0.2452, 0.2856, 0.2452, 0.2856, 0.216, 0.2856, 0.2452, 0.3482, 0.2452, 0.3482, 0.216, 0.4109, 0.2743, 0.4109, 0.2743, 0.4109, 0.2452, 0.4109, 0.2452, 0.4109, 0.216, 0.4109, 0.216, 0.4109, 0.2452, 0.4109, 0.2452, 0.4109, 0.2743, 0.4109, 0.2743, 0.4109, 0.2452, 0.4109, 0.2452, 0.4109, 0.216, 0.4109, 0.216, 0.4109, 0.2452, 0.4109, 0.2452, 0.4109, 0.216, 0.4109, 0.216, 0.4109, 0.2452, 0.4109, 0.2452, 0.4109, 0.2743, 0.4109, 0.2743, 0.4109, 0.2452, 0.4109, 0.2452, 0.4109, 0.216, 0.4109, 0.216, 0.4109, 0.2452, 0.4109, 0.2452, 0.1609, 0.2743, 0.1609, 0.2743, 0.1609, 0.2452, 0.1609, 0.2452, 0.1609, 0.216, 0.1609, 0.2452, 0.2191, 0.2452, 0.2191, 0.216, 0.3482, 0.216, 0.3482, 0.2452, 0.4109, 0.2452, 0.4109, 0.216, 0.1609, 0.216, 0.1609, 0.2452, 0.1609, 0.2452, 0.1609, 0.216, 0.1609, 0.216, 0.2191, 0.216, 0.2191, 0.2452, 0.1609, 0.2452, 0.2191, 0.216, 0.2856, 0.216, 0.2856, 0.2452, 0.2191, 0.2452, 0.3482, 0.216, 0.4109, 0.216, 0.4109, 0.2452, 0.3482, 0.2452, 0.1609, 0.216, 0.1609, 0.216, 0.1609, 0.2452, 0.1609, 0.2452, 0.2191, 0.216, 0.2191, 0.2452, 0.2856, 0.2452, 0.2856, 0.216, 0.2191, 0.1655, 0.2191, 0.1868, 0.2856, 0.1868, 0.2856, 0.1655, 0.1609, 0.1655, 0.1609, 0.1655, 0.1609, 0.1868, 0.1609, 0.1868, 0.3482, 0.1655, 0.4109, 0.1655, 0.4109, 0.1868, 0.3482, 0.1868, 0.2191, 0.1655, 0.2856, 0.1655, 0.2856, 0.1868, 0.2191, 0.1868, 0.1609, 0.1655, 0.2191, 0.1655, 0.2191, 0.1868, 0.1609, 0.1868, 0.1609, 0.1655, 0.1609, 0.1868, 0.1609, 0.1868, 0.1609, 0.1655, 0.3482, 0.1655, 0.3482, 0.1868, 0.4109, 0.1868, 0.4109, 0.1655, 0.1609, 0.1655, 0.1609, 0.1868, 0.2191, 0.1868, 0.2191, 0.1655, 0.4109, 0.1655, 0.4109, 0.1655, 0.4109, 0.1868, 0.4109, 0.1868, 0.4109, 0.1655, 0.4109, 0.1655, 0.4109, 0.1868, 0.4109, 0.1868, 0.4109, 0.1655, 0.4109, 0.1655, 0.4109, 0.1868, 0.4109, 0.1868, 0.4109, 0.1655, 0.4109, 0.1655, 0.4109, 0.1868, 0.4109, 0.1868, 0.2856, 0.1655, 0.2856, 0.1868, 0.3482, 0.1868, 0.3482, 0.1655, 0.2856, 0.1655, 0.3482, 0.1655, 0.3482, 0.1868, 0.2856, 0.1868, 0.4109, 0.216, 0.4109, 0.216, 0.4109, 0.1868, 0.4109, 0.1868, 0.4109, 0.216, 0.4109, 0.216, 0.4109, 0.1868, 0.4109, 0.1868, 0.4109, 0.216, 0.4109, 0.216, 0.4109, 0.1868, 0.4109, 0.1868, 0.1609, 0.216, 0.1609, 0.216, 0.1609, 0.1868, 0.1609, 0.1868, 0.2856, 0.3034, 0.3482, 0.3034, 0.3482, 0.3488, 0.2856, 0.3488, 0.2856, 0.3034, 0.2856, 0.3488, 0.3482, 0.3488, 0.3482, 0.3034, 0.4109, 0.3942, 0.4109, 0.3942, 0.4109, 0.3488, 0.4109, 0.3488, 0.4109, 0.3942, 0.4109, 0.3488, 0.4109, 0.3488, 0.4109, 0.3942, 0.4109, 0.3942, 0.4109, 0.3942, 0.4109, 0.3488, 0.4109, 0.3488, 0.4109, 0.3034, 0.4109, 0.3034, 0.4109, 0.3488, 0.4109, 0.3488, 0.4109, 0.3034, 0.4109, 0.3034, 0.4109, 0.3488, 0.4109, 0.3488, 0.4109, 0.3942, 0.4109, 0.3942, 0.4109, 0.3488, 0.4109, 0.3488, 0.4109, 0.3034, 0.4109, 0.3034, 0.4109, 0.3488, 0.4109, 0.3488, 0.1609, 0.3942, 0.1609, 0.3942, 0.1609, 0.3488, 0.1609, 0.3488, 0.1609, 0.3034, 0.1609, 0.3034, 0.1609, 0.3488, 0.1609, 0.3488, 0.1609, 0.3034, 0.1609, 0.3488, 0.2191, 0.3488, 0.2191, 0.3034, 0.3482, 0.3034, 0.3482, 0.3488, 0.4109, 0.3488, 0.4109, 0.3034, 0.2191, 0.3034, 0.2191, 0.3488, 0.2856, 0.3488, 0.2856, 0.3034, 0.1609, 0.3034, 0.1609, 0.3488, 0.1609, 0.3488, 0.1609, 0.3034, 0.1609, 0.3034, 0.2191, 0.3034, 0.2191, 0.3488, 0.1609, 0.3488, 0.2191, 0.3034, 0.2856, 0.3034, 0.2856, 0.3488, 0.2191, 0.3488, 0.3482, 0.3034, 0.4109, 0.3034, 0.4109, 0.3488, 0.3482, 0.3488, 0.1609, 0.3034, 0.1609, 0.3034, 0.1609, 0.2743, 0.1609, 0.2743, 0.4109, 0.3034, 0.4109, 0.3034, 0.4109, 0.2743, 0.4109, 0.2743, 0.4109, 0.3034, 0.4109, 0.3034, 0.4109, 0.2743, 0.4109, 0.2743, 0.4109, 0.3034, 0.4109, 0.3034, 0.4109, 0.2743, 0.4109, 0.2743, 0.2856, 0.2452, 0.3482, 0.2452, 0.3482, 0.2743, 0.2856, 0.2743, 0.2856, 0.2452, 0.2856, 0.2743, 0.3482, 0.2743, 0.3482, 0.2452, 0.4109, 0.2452, 0.4109, 0.2452, 0.4109, 0.2743, 0.4109, 0.2743, 0.4109, 0.2452, 0.4109, 0.2452, 0.4109, 0.2743, 0.4109, 0.2743, 0.4109, 0.2452, 0.4109, 0.2452, 0.4109, 0.2743, 0.4109, 0.2743, 0.4109, 0.2452, 0.4109, 0.2452, 0.4109, 0.2743, 0.4109, 0.2743, 0.1609, 0.2452, 0.1609, 0.2743, 0.2191, 0.2743, 0.2191, 0.2452, 0.3482, 0.2452, 0.3482, 0.2743, 0.4109, 0.2743, 0.4109, 0.2452, 0.1609, 0.2452, 0.1609, 0.2743, 0.1609, 0.2743, 0.1609, 0.2452, 0.1609, 0.2452, 0.2191, 0.2452, 0.2191, 0.2743, 0.1609, 0.2743, 0.2191, 0.2452, 0.2856, 0.2452, 0.2856, 0.2743, 0.2191, 0.2743, 0.3482, 0.2452, 0.4109, 0.2452, 0.4109, 0.2743, 0.3482, 0.2743, 0.1609, 0.2452, 0.1609, 0.2452, 0.1609, 0.2743, 0.1609, 0.2743, 0.2191, 0.2452, 0.2191, 0.2743, 0.2856, 0.2743, 0.2856, 0.2452, 0.1609, 0.2452, 0.1609, 0.2452, 0.1609, 0.216, 0.1609, 0.216, 0.4109, 0.2452, 0.4109, 0.2452, 0.4109, 0.216, 0.4109, 0.216, 0.4109, 0.2452, 0.4109, 0.2452, 0.4109, 0.216, 0.4109, 0.216, 0.4109, 0.2452, 0.4109, 0.2452, 0.4109, 0.216, 0.4109, 0.216, 0.2191, 0.1868, 0.2191, 0.216, 0.2856, 0.216, 0.2856, 0.1868, 0.1609, 0.1868, 0.1609, 0.1868, 0.1609, 0.216, 0.1609, 0.216, 0.3482, 0.1868, 0.4109, 0.1868, 0.4109, 0.216, 0.3482, 0.216, 0.2191, 0.1868, 0.2856, 0.1868, 0.2856, 0.216, 0.2191, 0.216, 0.1609, 0.1868, 0.2191, 0.1868, 0.2191, 0.216, 0.1609, 0.216, 0.1609, 0.1868, 0.1609, 0.216, 0.1609, 0.216, 0.1609, 0.1868, 0.3482, 0.1868, 0.3482, 0.216, 0.4109, 0.216, 0.4109, 0.1868, 0.1609, 0.1868, 0.1609, 0.216, 0.2191, 0.216, 0.2191, 0.1868, 0.4109, 0.1868, 0.4109, 0.1868, 0.4109, 0.216, 0.4109, 0.216, 0.4109, 0.1868, 0.4109, 0.1868, 0.4109, 0.216, 0.4109, 0.216, 0.4109, 0.1868, 0.4109, 0.1868, 0.4109, 0.216, 0.4109, 0.216, 0.4109, 0.1868, 0.4109, 0.1868, 0.4109, 0.216, 0.4109, 0.216, 0.2856, 0.1868, 0.2856, 0.216, 0.3482, 0.216, 0.3482, 0.1868, 0.2856, 0.1868, 0.3482, 0.1868, 0.3482, 0.216, 0.2856, 0.216, 0.2856, 0.1442, 0.3482, 0.1442, 0.3482, 0.1655, 0.2856, 0.1655, 0.2856, 0.1442, 0.2856, 0.1655, 0.3482, 0.1655, 0.3482, 0.1442, 0.4109, 0.1442, 0.4109, 0.1442, 0.4109, 0.1655, 0.4109, 0.1655, 0.4109, 0.1442, 0.4109, 0.1442, 0.4109, 0.1655, 0.4109, 0.1655, 0.4109, 0.1442, 0.4109, 0.1442, 0.4109, 0.1655, 0.4109, 0.1655, 0.4109, 0.1442, 0.4109, 0.1442, 0.4109, 0.1655, 0.4109, 0.1655, 0.1609, 0.1442, 0.1609, 0.1655, 0.2191, 0.1655, 0.2191, 0.1442, 0.3482, 0.1442, 0.3482, 0.1655, 0.4109, 0.1655, 0.4109, 0.1442, 0.1609, 0.1442, 0.1609, 0.1655, 0.1609, 0.1655, 0.1609, 0.1442, 0.1609, 0.1442, 0.2191, 0.1442, 0.2191, 0.1655, 0.1609, 0.1655, 0.2191, 0.1442, 0.2856, 0.1442, 0.2856, 0.1655, 0.2191, 0.1655, 0.3482, 0.1442, 0.4109, 0.1442, 0.4109, 0.1655, 0.3482, 0.1655, 0.1609, 0.1442, 0.1609, 0.1442, 0.1609, 0.1655, 0.1609, 0.1655, 0.2191, 0.1442, 0.2191, 0.1655, 0.2856, 0.1655, 0.2856, 0.1442, 0.4109, 0.1868, 0.4109, 0.1868, 0.4109, 0.1655, 0.4109, 0.1655, 0.4109, 0.1868, 0.4109, 0.1868, 0.4109, 0.1655, 0.4109, 0.1655, 0.4109, 0.1868, 0.4109, 0.1868, 0.4109, 0.1655, 0.4109, 0.1655, 0.1609, 0.1868, 0.1609, 0.1868, 0.1609, 0.1655, 0.1609, 0.1655, 0.1609, 0.1868, 0.1609, 0.1868, 0.1609, 0.1655, 0.1609, 0.1655, 0.4109, 0.1442, 0.4109, 0.1442, 0.4109, 0.1655, 0.4109, 0.1655, 0.4109, 0.1868, 0.4109, 0.1868, 0.4109, 0.216, 0.4109, 0.216, 0.1609, 0.2452, 0.1609, 0.2452, 0.1609, 0.216, 0.1609, 0.216, 0.4109, 0.2452, 0.4109, 0.2452, 0.4109, 0.2743, 0.4109, 0.2743, 0.1609, 0.3034, 0.1609, 0.3034, 0.1609, 0.2743, 0.1609, 0.2743, 0.1609, 0.3942, 0.1609, 0.3942, 0.1609, 0.3488, 0.1609, 0.3488, 0.4109, 0.3942, 0.4109, 0.3488, 0.4109, 0.3488, 0.4109, 0.3942, 0.1609, 0.216, 0.1609, 0.216, 0.1609, 0.1868, 0.1609, 0.1868, 0.4109, 0.1655, 0.4109, 0.1655, 0.4109, 0.1868, 0.4109, 0.1868, 0.1609, 0.2743, 0.1609, 0.2743, 0.1609, 0.2452, 0.1609, 0.2452, 0.4109, 0.216, 0.4109, 0.216, 0.4109, 0.2452, 0.4109, 0.2452, 0.2856, 0.1442, 0.2856, 0.1442, 0.3482, 0.1442, 0.3482, 0.1442, 0.4109, 0.3942, 0.4109, 0.3942, 0.3482, 0.3942, 0.3482, 0.3942, 0.4109, 0.3942, 0.4109, 0.3942, 0.4109, 0.3942, 0.4109, 0.3942, 0.3482, 0.3942, 0.3482, 0.3942, 0.2856, 0.3942, 0.2856, 0.3942, 0.2856, 0.3942, 0.2856, 0.3942, 0.2856, 0.3942, 0.2856, 0.3942, 0.2856, 0.3942, 0.2856, 0.3942, 0.2856, 0.3942, 0.2856, 0.3942, 0.4109, 0.3942, 0.4109, 0.3942, 0.4109, 0.3942, 0.4109, 0.3942, 0.4109, 0.3942, 0.4109, 0.3942, 0.4109, 0.3942, 0.4109, 0.3942, 0.4109, 0.3942, 0.4109, 0.3942, 0.4109, 0.3942, 0.4109, 0.3942, 0.4109, 0.3034, 0.4109, 0.3034, 0.4109, 0.3034, 0.4109, 0.3034, 0.4109, 0.3488, 0.4109, 0.3034, 0.4109, 0.3034, 0.4109, 0.3488, 0.4109, 0.3034, 0.4109, 0.3034, 0.4109, 0.3034, 0.4109, 0.3034, 0.4109, 0.1442, 0.4109, 0.1442, 0.4109, 0.1442, 0.4109, 0.1442, 0.4109, 0.3034, 0.4109, 0.3034, 0.4109, 0.3034, 0.4109, 0.3034, 0.4109, 0.2743, 0.4109, 0.2743, 0.4109, 0.3034, 0.4109, 0.3034, 0.4109, 0.3034, 0.4109, 0.3034, 0.4109, 0.3034, 0.4109, 0.3034, 0.4109, 0.3034, 0.4109, 0.3034, 0.4109, 0.3034, 0.4109, 0.3034, 0.4109, 0.1442, 0.4109, 0.1442, 0.4109, 0.1442, 0.4109, 0.1442, 0.4109, 0.3942, 0.4109, 0.3942, 0.4109, 0.3942, 0.4109, 0.3942, 0.4109, 0.3034, 0.4109, 0.3034, 0.4109, 0.3034, 0.4109, 0.3034, 0.1609, 0.3942, 0.1609, 0.3942, 0.1609, 0.3942, 0.1609, 0.3942, 0.4109, 0.1442, 0.4109, 0.1442, 0.4109, 0.1442, 0.4109, 0.1442, 0.2856, 0.3942, 0.2856, 0.3942, 0.2856, 0.3942, 0.2856, 0.3942, 0.2856, 0.3942, 0.2856, 0.3942, 0.2191, 0.3942, 0.2191, 0.3942, 0.4109, 0.3942, 0.4109, 0.3942, 0.4109, 0.3942, 0.4109, 0.3942, 0.2191, 0.1442, 0.2191, 0.1442, 0.2856, 0.1442, 0.2856, 0.1442, 0.2191, 0.3942, 0.2191, 0.3942, 0.1609, 0.3942, 0.1609, 0.3942, 0.3482, 0.1442, 0.3482, 0.1442, 0.4109, 0.1442, 0.4109, 0.1442, 0.1609, 0.3488, 0.1609, 0.3488, 0.1609, 0.3034, 0.1609, 0.3034, 0.1609, 0.1442, 0.1609, 0.1442, 0.1609, 0.1442, 0.1609, 0.1442, 0.1609, 0.1442, 0.1609, 0.1442, 0.2191, 0.1442, 0.2191, 0.1442, 0.1609, 0.1655, 0.1609, 0.1655, 0.1609, 0.1442, 0.1609, 0.1442, 0.4109, 0.3942, 0.4109, 0.3942, 0.4109, 0.3942, 0.4109, 0.3942, 0.2856, 0.3942, 0.2856, 0.3942, 0.2856, 0.3942, 0.2856, 0.3942, 0.4109, 0.3942, 0.4109, 0.3942, 0.3482, 0.3942, 0.3482, 0.3942, 0.2856, 0.3942, 0.2856, 0.3942, 0.3482, 0.3942, 0.3482, 0.3942, 0.3482, 0.3942, 0.3482, 0.3942, 0.4109, 0.3942, 0.4109, 0.3942, 0.2856, 0.3942, 0.2856, 0.3942, 0.2856, 0.3942, 0.2856, 0.3942, 0.3482, 0.3942, 0.3482, 0.3942, 0.2856, 0.3942, 0.2856, 0.3942, 0.4109, 0.3942, 0.4109, 0.3942, 0.4109, 0.3942, 0.4109, 0.3942, 0.2856, 0.3942, 0.2856, 0.3942, 0.2856, 0.3942, 0.2856, 0.3942, 0.4109, 0.3942, 0.4109, 0.3942, 0.4109, 0.3942, 0.4109, 0.3942, 0.2856, 0.3942, 0.2856, 0.3942, 0.3482, 0.3942, 0.3482, 0.3942, 0.4109, 0.3942, 0.4109, 0.3942, 0.3482, 0.3942, 0.3482, 0.3942, 0.3482, 0.3942, 0.3482, 0.3942, 0.2856, 0.3942, 0.2856, 0.3942, 0.4109, 0.3942, 0.4109, 0.3942, 0.4109, 0.3942, 0.4109, 0.3942, 0.3482, 0.3942, 0.3482, 0.3942, 0.4109, 0.3942, 0.4109, 0.3942, 0.2856, 0.3942, 0.2856, 0.3942, 0.2856, 0.3942, 0.2856, 0.3942])
me_cube_002.materials.append(mat_material)
me_cube_002.use_remesh_preserve_volume = False
me_cube_002.use_remesh_preserve_attributes = False
me_cube_002.use_mirror_vertex_groups = False
me_cube_002.update()
arm_armature = bpy.data.armatures.new('Armature')  # bones are not reproduced
arm_armature_001 = bpy.data.armatures.new('Armature.001')  # bones are not reproduced

# ---- objects
ob_hands = bpy.data.objects.new('Hands', me_cube)
ob_camera = bpy.data.objects.new('Camera', cam_camera)
ob_armature = bpy.data.objects.new('Armature', arm_armature)
ob_sun = bpy.data.objects.new('Sun', light_sun)
ob_shovel = bpy.data.objects.new('Shovel', me_cube_001)
ob_hands_001 = bpy.data.objects.new('Hands.001', me_cube_002)
ob_armature_001 = bpy.data.objects.new('Armature.001', arm_armature_001)

# ---- transforms, parenting, visibility, modifiers, constraints
ob_hands.parent = ob_armature
ob_hands.matrix_parent_inverse = Matrix(((1.0, -0.0, 0.0, -0.009451), (-0.0, 1.0, -0.0, -6.451e-07), (0.0, -0.0, 1.0, 4.801), (-0.0, 0.0, -0.0, 1.0)))
ob_hands.location = (0.0, 0.0, 0.0)
ob_hands.lock_rotations_4d = False
ob_hands.empty_display_type = 'ARROWS'
ob_hands.lineart.crease_threshold = 0.0
_vg = ob_hands.vertex_groups.new(name='Arm')
for _i, _w in zip([0, 3, 4, 8, 9, 11, 13, 16, 20, 22, 23, 26, 29, 67, 78, 80, 82, 84, 96, 97, 98, 99, 101, 104, 114, 123, 145, 146, 147, 150, 153, 163, 164, 165, 166, 168, 169, 170, 171, 173, 174, 176, 177, 186, 187, 188, 189, 190, 192, 219, 221, 223, 224, 226, 229], [0.02081, 0.7274, 0.08396, 0.2227, 0.9371, 0.9826, 1.005, 0.9926, 0.02773, 0.9291, 0.3153, 0.1024, 0.945, 0.001871, 0.01998, 0.2325, 0.9997, 0.9941, 0.6376, 1.005, 1.0, 0.1458, 0.1081, 0.06674, 1.012, 0.9982, 0.08875, 1.0, 0.9936, 0.06431, 0.02502, 0.3004, 1.004, 0.9959, 0.06324, 0.7207, 1.006, 1.004, 0.2165, 0.1837, 0.05528, 0.0872, 0.01398, 1.014, 1.003, 0.2065, 0.659, 1.018, 0.07929, 1.0, 1.006, 1.015, 1.001, 1.002, 1.012]): _vg.add([_i], _w, 'REPLACE')
_vg = ob_hands.vertex_groups.new(name='Thumb')
for _i, _w in zip([0, 3, 5, 6, 7, 9, 10, 12, 14, 15, 17, 18, 19, 20, 22, 23, 24, 25, 26, 28, 54, 55, 56, 57, 66, 70, 71, 72, 73, 78, 80, 83, 85, 86, 94, 96, 99, 104, 105, 113, 116, 117, 118, 119, 120, 121, 122, 130, 132, 135, 136, 144, 145, 148, 150, 153, 154, 162, 163, 166, 168, 171, 176, 177, 185, 188, 189, 193, 194, 195, 197, 210, 211, 230, 231, 232, 233, 234, 235, 236, 237], [0.8863, 0.04781, 0.9128, 0.1243, 0.9643, 0.05894, 0.9429, 0.05963, 0.2715, 0.9659, 0.9336, 0.852, 0.6606, 0.02757, 0.06837, 0.0519, 0.006629, 0.8268, 0.05157, 0.9506, 0.4328, 0.09094, 0.1796, 0.1157, 0.677, 0.5165, 0.2803, 0.1139, 0.166, 0.0508, 0.3209, 0.2745, 0.2683, 0.162, 0.07315, 0.1116, 0.08625, 0.09512, 0.05749, 0.01321, 0.9273, 0.2546, 0.7802, 0.9274, 0.9567, 0.8403, 0.01141, 0.4806, 0.1025, 0.5828, 0.3495, 0.1456, 0.7373, 0.8129, 0.01346, 0.1525, 0.09634, 0.03737, 0.2414, 0.1348, 0.0686, 0.06629, 0.07052, 0.04276, 0.0005269, 0.01401, 0.01924, 0.9669, 0.9614, 0.08814, 0.8634, 0.1974, 0.1972, 0.07927, 0.04875, 0.06032, 0.05981, 0.07624, 0.01869, 0.0417, 0.08454]): _vg.add([_i], _w, 'REPLACE')
_vg = ob_hands.vertex_groups.new(name='Thumb0')
for _i, _w in zip([5, 6, 19, 24, 25, 28, 54, 55, 56, 57, 58, 59, 60, 61, 66, 70, 71, 72, 73, 74, 75, 117, 121, 122, 130, 131, 144, 195, 197, 210, 211, 212, 213, 230, 231, 232, 233, 234, 235, 236, 237, 238, 240, 241, 243], [0.03329, 0.1739, 0.03267, 0.1183, 0.1563, 0.0007128, 0.5589, 0.6554, 0.8098, 0.7813, 0.06632, 0.5794, 0.5099, 0.3346, 0.1325, 0.4031, 0.0795, 0.8359, 0.8218, 0.102, 0.7667, 0.01191, 0.09577, 0.02393, 0.1717, 0.004103, 0.008695, 0.231, 0.1206, 0.5517, 0.795, 0.1525, 0.4084, 0.798, 0.8499, 0.9234, 0.9192, 0.9306, 0.9041, 0.9262, 0.7687, 0.01132, 0.03279, 0.06984, 0.0214]): _vg.add([_i], _w, 'REPLACE')
_vg = ob_hands.vertex_groups.new(name='Thumb1')
for _i, _w in zip([57, 58, 59, 60, 61, 62, 63, 64, 65, 74, 75, 76, 77, 212, 213, 214, 215, 216, 231, 235, 237, 238, 239, 240, 241, 242, 243, 244, 245], [0.006063, 0.9331, 0.3928, 0.488, 0.6597, 1.002, 0.975, 0.9973, 0.9831, 0.898, 0.2256, 1.006, 0.9961, 0.8427, 0.5909, 0.9862, 0.9993, 0.9991, 0.06888, 0.01722, 0.04826, 0.9692, 0.999, 0.9572, 0.927, 1.0, 0.9638, 0.9751, 0.9955]): _vg.add([_i], _w, 'REPLACE')
_vg = ob_hands.vertex_groups.new(name='Index')
for _i, _w in zip([0, 1, 3, 5, 6, 10, 12, 14, 18, 19, 21, 24, 31, 33, 35, 37, 55, 57, 66, 68, 70, 71, 72, 78, 79, 80, 81, 83, 86, 87, 94, 95, 96, 101, 102, 105, 113, 115, 116, 117, 118, 121, 122, 130, 131, 132, 133, 134, 135, 136, 137, 144, 145, 149, 150, 151, 154, 162, 163, 167, 168, 173, 185, 195, 196, 198, 201, 210, 230, 235, 237], [0.03971, 0.158, 0.02923, 0.03801, 0.7081, 0.03417, 0.8974, 0.669, 0.01814, 0.1725, 0.2284, 0.6375, 0.08506, 0.0004762, 0.02189, 0.02275, 0.2473, 0.05724, 0.1889, 0.9546, 0.05023, 0.456, 0.03524, 0.2379, 0.237, 0.223, 0.02689, 0.02362, 0.1428, 0.01904, 0.178, 0.1388, 0.1033, 0.04499, 0.008993, 0.01043, 0.03338, 0.895, 0.0165, 0.7037, 0.2007, 0.0245, 0.6289, 0.2437, 0.9445, 0.6836, 0.8026, 0.1981, 0.06481, 0.3135, 0.07395, 0.4461, 0.08952, 0.6472, 0.1006, 0.07079, 0.06279, 0.08144, 0.2249, 0.007718, 0.06114, 0.005491, 0.0046, 0.6031, 0.1128, 0.02295, 0.02009, 0.2019, 0.1215, 0.002141, 0.08556]): _vg.add([_i], _w, 'REPLACE')
_vg = ob_hands.vertex_groups.new(name='Index0')
for _i, _w in zip([1, 21, 24, 30, 31, 32, 33, 35, 37, 39, 41, 47, 48, 71, 81, 87, 115, 122, 124, 125, 130, 134, 137, 138, 139, 149, 195, 196, 198, 199, 201, 203, 206, 210], [0.689, 0.5468, 0.1793, 0.8668, 0.9351, 0.7956, 0.8889, 0.1594, 0.1196, 0.01249, 0.02476, 0.01084, 0.03657, 0.01321, 0.03919, 0.002564, 0.08944, 0.2249, 0.9681, 0.8933, 0.002596, 0.2985, 0.1057, 0.07394, 0.04146, 0.01635, 0.06925, 0.5237, 0.9103, 0.3085, 0.1515, 0.00822, 0.03618, 0.001831]): _vg.add([_i], _w, 'REPLACE')
_vg = ob_hands.vertex_groups.new(name='Index1')
for _i, _w in zip([1, 30, 32, 35, 46, 47, 48, 50, 125, 126, 196, 199, 201, 206, 207], [0.02314, 0.1152, 0.1514, 0.00683, 0.7549, 0.09558, 0.06208, 0.01328, 0.05161, 0.4654, 0.107, 0.6711, 0.04432, 0.01477, 0.1893]): _vg.add([_i], _w, 'REPLACE')
_vg = ob_hands.vertex_groups.new(name='Index2')
for _i, _w in zip([32, 33, 46, 47, 48, 49, 50, 51, 52, 53, 125, 126, 127, 128, 129, 198, 206, 207, 208, 209, 222], [0.02231, 0.07317, 0.2311, 0.877, 0.8938, 0.9635, 0.9695, 0.9996, 0.9753, 0.9939, 0.01545, 0.5196, 0.9693, 0.9772, 0.9956, 0.02874, 0.9266, 0.8224, 1.0, 0.9827, 0.999]): _vg.add([_i], _w, 'REPLACE')
_vg = ob_hands.vertex_groups.new(name='Fingers')
for _i, _w in zip([0, 2, 3, 4, 8, 12, 14, 17, 18, 19, 20, 23, 26, 27, 29, 34, 36, 38, 40, 42, 44, 67, 69, 71, 78, 79, 80, 81, 83, 85, 86, 87, 94, 95, 96, 99, 100, 101, 102, 103, 104, 105, 106, 107, 108, 109, 110, 111, 112, 113, 119, 120, 130, 132, 133, 134, 135, 136, 144, 145, 148, 149, 150, 151, 152, 153, 154, 155, 156, 157, 159, 162, 163, 166, 167, 168, 171, 172, 173, 174, 175, 176, 177, 178, 179, 180, 181, 182, 183, 184, 185, 188, 189, 191, 192, 200, 202, 204, 217, 220, 228], [0.01665, 0.6706, 0.1832, 0.8522, 0.7225, 0.01704, 0.05207, 0.06097, 0.1007, 0.1004, 0.8534, 0.6222, 0.8142, 0.4686, 0.04983, 0.3341, 0.2598, 0.1899, 0.1778, 0.1248, 0.1255, 0.853, 0.7783, 0.09707, 0.6746, 0.7376, 0.2236, 0.1168, 0.6543, 0.7129, 0.6384, 0.08428, 0.5925, 0.7288, 0.1472, 0.7622, 0.8495, 0.8172, 0.9195, 0.5293, 0.8031, 0.8223, 0.387, 0.1418, 0.1202, 0.08592, 0.101, 0.0648, 0.07333, 0.7561, 0.03013, 0.03438, 0.04474, 0.1955, 0.1692, 0.09161, 0.3308, 0.2871, 0.2636, 0.08437, 0.1806, 0.224, 0.8005, 0.9004, 0.4834, 0.7715, 0.778, 0.1841, 0.01213, 0.05254, 0.05039, 0.7132, 0.2333, 0.7988, 0.8687, 0.149, 0.7094, 0.8548, 0.7591, 0.8902, 0.6555, 0.809, 0.8374, 0.4101, 0.2601, 0.2351, 0.1621, 0.1578, 0.08876, 0.09378, 0.7653, 0.7352, 0.2884, 0.5921, 0.8426, 0.3003, 0.1811, 0.1191, 0.8236, 0.06176, 0.09213]): _vg.add([_i], _w, 'REPLACE')
_vg = ob_hands.vertex_groups.new(name='Fingers0')
for _i, _w in zip([1, 2, 20, 21, 27, 34, 36, 37, 38, 40, 42, 44, 67, 69, 71, 81, 86, 87, 88, 94, 95, 100, 103, 105, 106, 107, 108, 109, 110, 111, 112, 113, 122, 134, 136, 137, 139, 144, 149, 152, 154, 155, 156, 157, 158, 159, 161, 162, 167, 172, 175, 177, 178, 179, 180, 181, 182, 183, 184, 185, 191, 192, 196, 200, 202, 204, 217, 220, 228], [0.07413, 0.2344, 0.02306, 0.1049, 0.3391, 0.4198, 0.3179, 0.009018, 0.3054, 0.2511, 0.2307, 0.2137, 0.07803, 0.1136, 0.03396, 0.7672, 0.0223, 0.7328, 0.004668, 0.1205, 0.1134, 0.1175, 0.4211, 0.0379, 0.3708, 0.4639, 0.2822, 0.2987, 0.1859, 0.1879, 0.1581, 0.1063, 0.03004, 0.3457, 0.002058, 0.6421, 0.05538, 0.09894, 0.08202, 0.4911, 0.02003, 0.6094, 0.06881, 0.1923, 0.002098, 0.1172, 0.02082, 0.1167, 0.0924, 0.09594, 0.2767, 0.03509, 0.3719, 0.4347, 0.2921, 0.3219, 0.2238, 0.2086, 0.1844, 0.1132, 0.2701, 0.008185, 0.05301, 0.3905, 0.2786, 0.2174, 0.09156, 0.1515, 0.1954]): _vg.add([_i], _w, 'REPLACE')
_vg = ob_hands.vertex_groups.new(name='Fingers1')
for _i, _w in zip([2, 21, 27, 34, 35, 36, 37, 38, 39, 40, 41, 42, 43, 44, 45, 69, 81, 87, 88, 89, 90, 91, 92, 93, 103, 106, 107, 108, 109, 110, 111, 112, 113, 122, 134, 137, 138, 139, 140, 141, 142, 143, 155, 156, 157, 158, 159, 160, 161, 162, 175, 178, 179, 180, 181, 182, 183, 184, 185, 191, 196, 200, 201, 202, 203, 204, 205, 217, 218, 220, 225, 228], [0.05799, 0.1145, 0.119, 0.1876, 0.6913, 0.2777, 0.6542, 0.3603, 0.4827, 0.3738, 0.5478, 0.4086, 0.403, 0.4235, 0.4578, 0.02676, 0.008563, 0.09543, 0.9113, 0.9874, 0.2348, 0.08786, 0.1279, 0.1134, 0.02788, 0.1477, 0.3559, 0.4801, 0.5214, 0.4391, 0.426, 0.492, 0.02646, 0.0335, 0.04228, 0.131, 0.8134, 0.754, 0.4708, 0.5209, 0.4167, 0.4323, 0.1319, 0.896, 0.6674, 0.868, 0.5499, 0.09209, 0.1211, 0.006087, 0.03867, 0.1341, 0.2583, 0.2943, 0.4038, 0.3661, 0.4236, 0.4543, 0.02916, 0.08887, 0.1601, 0.2175, 0.6263, 0.3681, 0.4715, 0.4217, 0.4024, 0.005334, 0.1218, 0.4168, 0.4014, 0.4187]): _vg.add([_i], _w, 'REPLACE')
_vg = ob_hands.vertex_groups.new(name='Fingers2')
for _i, _w in zip([27, 34, 35, 36, 37, 38, 39, 40, 41, 42, 43, 44, 45, 88, 90, 91, 92, 93, 106, 107, 108, 109, 110, 111, 112, 138, 139, 140, 141, 142, 143, 155, 157, 158, 159, 160, 161, 178, 179, 180, 181, 182, 183, 184, 191, 196, 200, 201, 202, 203, 204, 205, 218, 220, 225, 227, 228], [0.03889, 0.04037, 0.06647, 0.1263, 0.1337, 0.1324, 0.4638, 0.1837, 0.3831, 0.2271, 0.5664, 0.2275, 0.5093, 0.0328, 0.7559, 0.9029, 0.8675, 0.8776, 0.05928, 0.0176, 0.09631, 0.08888, 0.2623, 0.3165, 0.2691, 0.06409, 0.1178, 0.5001, 0.4386, 0.5564, 0.5422, 0.01617, 0.07139, 0.09729, 0.275, 0.9188, 0.8275, 0.05298, 0.02696, 0.1572, 0.1037, 0.2391, 0.2729, 0.2594, 0.004978, 0.004207, 0.0752, 0.1148, 0.1597, 0.4736, 0.2329, 0.5685, 0.8718, 0.3645, 0.5771, 0.977, 0.2868]): _vg.add([_i], _w, 'REPLACE')
_m = ob_hands.modifiers.new('Armature', 'ARMATURE')
_m.object = ob_armature
ob_camera.location = (0.0, 0.0, 0.0)
ob_camera.rotation_euler = (1.571, 0.0, 0.0)
ob_camera.lock_rotations_4d = False
ob_camera.empty_display_type = 'ARROWS'
ob_camera.color = (0.0, 0.0, 0.0, 0.0)
ob_camera.display_type = 'WIRE'
ob_camera.lineart.crease_threshold = 0.0
ob_armature.location = (0.0, 0.0, -4.801)
ob_armature.show_in_front = True
ob_armature.lineart.crease_threshold = 0.0
ob_sun.location = (0.0, 0.0, 0.0)
ob_sun.lineart.crease_threshold = 0.0
ob_shovel.location = (0.0, 7.0, 0.0)
ob_shovel.lineart.crease_threshold = 0.0
ob_hands_001.parent = ob_armature_001
ob_hands_001.matrix_parent_inverse = Matrix(((1.0, -0.0, 0.0, -0.009451), (-0.0, 1.0, -0.0, -6.451e-07), (0.0, -0.0, 1.0, 4.801), (-0.0, 0.0, -0.0, 1.0)))
ob_hands_001.location = (0.0, 0.0, 0.0)
ob_hands_001.lock_rotations_4d = False
ob_hands_001.empty_display_type = 'ARROWS'
ob_hands_001.lineart.crease_threshold = 0.0
_vg = ob_hands_001.vertex_groups.new(name='Arm')
for _i, _w in zip([0, 3, 4, 8, 9, 11, 13, 16, 20, 22, 23, 26, 29, 67, 78, 80, 82, 84, 96, 97, 98, 99, 101, 104, 114, 123, 145, 146, 147, 150, 153, 163, 164, 165, 166, 168, 169, 170, 171, 173, 174, 176, 177, 186, 187, 188, 189, 190, 192, 219, 221, 223, 224, 226, 229], [0.02081, 0.7274, 0.08396, 0.2227, 0.9371, 0.9826, 1.005, 0.9926, 0.02773, 0.9291, 0.3153, 0.1024, 0.945, 0.001871, 0.01998, 0.2325, 0.9997, 0.9941, 0.6376, 1.005, 1.0, 0.1458, 0.1081, 0.06674, 1.012, 0.9982, 0.08875, 1.0, 0.9936, 0.06431, 0.02502, 0.3004, 1.004, 0.9959, 0.06324, 0.7207, 1.006, 1.004, 0.2165, 0.1837, 0.05528, 0.0872, 0.01398, 1.014, 1.003, 0.2065, 0.659, 1.018, 0.07929, 1.0, 1.006, 1.015, 1.001, 1.002, 1.012]): _vg.add([_i], _w, 'REPLACE')
_vg = ob_hands_001.vertex_groups.new(name='Thumb')
for _i, _w in zip([0, 3, 5, 6, 7, 9, 10, 12, 14, 15, 17, 18, 19, 20, 22, 23, 24, 25, 26, 28, 54, 55, 56, 57, 66, 70, 71, 72, 73, 78, 80, 83, 85, 86, 94, 96, 99, 104, 105, 113, 116, 117, 118, 119, 120, 121, 122, 130, 132, 135, 136, 144, 145, 148, 150, 153, 154, 162, 163, 166, 168, 171, 176, 177, 185, 188, 189, 193, 194, 195, 197, 210, 211, 230, 231, 232, 233, 234, 235, 236, 237], [0.8863, 0.04781, 0.9128, 0.1243, 0.9643, 0.05894, 0.9429, 0.05963, 0.2715, 0.9659, 0.9336, 0.852, 0.6606, 0.02757, 0.06837, 0.0519, 0.006629, 0.8268, 0.05157, 0.9506, 0.4328, 0.09094, 0.1796, 0.1157, 0.677, 0.5165, 0.2803, 0.1139, 0.166, 0.0508, 0.3209, 0.2745, 0.2683, 0.162, 0.07315, 0.1116, 0.08625, 0.09512, 0.05749, 0.01321, 0.9273, 0.2546, 0.7802, 0.9274, 0.9567, 0.8403, 0.01141, 0.4806, 0.1025, 0.5828, 0.3495, 0.1456, 0.7373, 0.8129, 0.01346, 0.1525, 0.09634, 0.03737, 0.2414, 0.1348, 0.0686, 0.06629, 0.07052, 0.04276, 0.0005269, 0.01401, 0.01924, 0.9669, 0.9614, 0.08814, 0.8634, 0.1974, 0.1972, 0.07927, 0.04875, 0.06032, 0.05981, 0.07624, 0.01869, 0.0417, 0.08454]): _vg.add([_i], _w, 'REPLACE')
_vg = ob_hands_001.vertex_groups.new(name='Thumb0')
for _i, _w in zip([5, 6, 19, 24, 25, 28, 54, 55, 56, 57, 58, 59, 60, 61, 66, 70, 71, 72, 73, 74, 75, 117, 121, 122, 130, 131, 144, 195, 197, 210, 211, 212, 213, 230, 231, 232, 233, 234, 235, 236, 237, 238, 240, 241, 243], [0.03329, 0.1739, 0.03267, 0.1183, 0.1563, 0.0007128, 0.5589, 0.6554, 0.8098, 0.7813, 0.06632, 0.5794, 0.5099, 0.3346, 0.1325, 0.4031, 0.0795, 0.8359, 0.8218, 0.102, 0.7667, 0.01191, 0.09577, 0.02393, 0.1717, 0.004103, 0.008695, 0.231, 0.1206, 0.5517, 0.795, 0.1525, 0.4084, 0.798, 0.8499, 0.9234, 0.9192, 0.9306, 0.9041, 0.9262, 0.7687, 0.01132, 0.03279, 0.06984, 0.0214]): _vg.add([_i], _w, 'REPLACE')
_vg = ob_hands_001.vertex_groups.new(name='Thumb1')
for _i, _w in zip([57, 58, 59, 60, 61, 62, 63, 64, 65, 74, 75, 76, 77, 212, 213, 214, 215, 216, 231, 235, 237, 238, 239, 240, 241, 242, 243, 244, 245], [0.006063, 0.9331, 0.3928, 0.488, 0.6597, 1.002, 0.975, 0.9973, 0.9831, 0.898, 0.2256, 1.006, 0.9961, 0.8427, 0.5909, 0.9862, 0.9993, 0.9991, 0.06888, 0.01722, 0.04826, 0.9692, 0.999, 0.9572, 0.927, 1.0, 0.9638, 0.9751, 0.9955]): _vg.add([_i], _w, 'REPLACE')
_vg = ob_hands_001.vertex_groups.new(name='Index')
for _i, _w in zip([0, 1, 3, 5, 6, 10, 12, 14, 18, 19, 21, 24, 31, 33, 35, 37, 55, 57, 66, 68, 70, 71, 72, 78, 79, 80, 81, 83, 86, 87, 94, 95, 96, 101, 102, 105, 113, 115, 116, 117, 118, 121, 122, 130, 131, 132, 133, 134, 135, 136, 137, 144, 145, 149, 150, 151, 154, 162, 163, 167, 168, 173, 185, 195, 196, 198, 201, 210, 230, 235, 237], [0.03971, 0.158, 0.02923, 0.03801, 0.7081, 0.03417, 0.8974, 0.669, 0.01814, 0.1725, 0.2284, 0.6375, 0.08506, 0.0004762, 0.02189, 0.02275, 0.2473, 0.05724, 0.1889, 0.9546, 0.05023, 0.456, 0.03524, 0.2379, 0.237, 0.223, 0.02689, 0.02362, 0.1428, 0.01904, 0.178, 0.1388, 0.1033, 0.04499, 0.008993, 0.01043, 0.03338, 0.895, 0.0165, 0.7037, 0.2007, 0.0245, 0.6289, 0.2437, 0.9445, 0.6836, 0.8026, 0.1981, 0.06481, 0.3135, 0.07395, 0.4461, 0.08952, 0.6472, 0.1006, 0.07079, 0.06279, 0.08144, 0.2249, 0.007718, 0.06114, 0.005491, 0.0046, 0.6031, 0.1128, 0.02295, 0.02009, 0.2019, 0.1215, 0.002141, 0.08556]): _vg.add([_i], _w, 'REPLACE')
_vg = ob_hands_001.vertex_groups.new(name='Index0')
for _i, _w in zip([1, 21, 24, 30, 31, 32, 33, 35, 37, 39, 41, 47, 48, 71, 81, 87, 115, 122, 124, 125, 130, 134, 137, 138, 139, 149, 195, 196, 198, 199, 201, 203, 206, 210], [0.689, 0.5468, 0.1793, 0.8668, 0.9351, 0.7956, 0.8889, 0.1594, 0.1196, 0.01249, 0.02476, 0.01084, 0.03657, 0.01321, 0.03919, 0.002564, 0.08944, 0.2249, 0.9681, 0.8933, 0.002596, 0.2985, 0.1057, 0.07394, 0.04146, 0.01635, 0.06925, 0.5237, 0.9103, 0.3085, 0.1515, 0.00822, 0.03618, 0.001831]): _vg.add([_i], _w, 'REPLACE')
_vg = ob_hands_001.vertex_groups.new(name='Index1')
for _i, _w in zip([1, 30, 32, 35, 46, 47, 48, 50, 125, 126, 196, 199, 201, 206, 207], [0.02314, 0.1152, 0.1514, 0.00683, 0.7549, 0.09558, 0.06208, 0.01328, 0.05161, 0.4654, 0.107, 0.6711, 0.04432, 0.01477, 0.1893]): _vg.add([_i], _w, 'REPLACE')
_vg = ob_hands_001.vertex_groups.new(name='Index2')
for _i, _w in zip([32, 33, 46, 47, 48, 49, 50, 51, 52, 53, 125, 126, 127, 128, 129, 198, 206, 207, 208, 209, 222], [0.02231, 0.07317, 0.2311, 0.877, 0.8938, 0.9635, 0.9695, 0.9996, 0.9753, 0.9939, 0.01545, 0.5196, 0.9693, 0.9772, 0.9956, 0.02874, 0.9266, 0.8224, 1.0, 0.9827, 0.999]): _vg.add([_i], _w, 'REPLACE')
_vg = ob_hands_001.vertex_groups.new(name='Fingers')
for _i, _w in zip([0, 2, 3, 4, 8, 12, 14, 17, 18, 19, 20, 23, 26, 27, 29, 34, 36, 38, 40, 42, 44, 67, 69, 71, 78, 79, 80, 81, 83, 85, 86, 87, 94, 95, 96, 99, 100, 101, 102, 103, 104, 105, 106, 107, 108, 109, 110, 111, 112, 113, 119, 120, 130, 132, 133, 134, 135, 136, 144, 145, 148, 149, 150, 151, 152, 153, 154, 155, 156, 157, 159, 162, 163, 166, 167, 168, 171, 172, 173, 174, 175, 176, 177, 178, 179, 180, 181, 182, 183, 184, 185, 188, 189, 191, 192, 200, 202, 204, 217, 220, 228], [0.01665, 0.6706, 0.1832, 0.8522, 0.7225, 0.01704, 0.05207, 0.06097, 0.1007, 0.1004, 0.8534, 0.6222, 0.8142, 0.4686, 0.04983, 0.3341, 0.2598, 0.1899, 0.1778, 0.1248, 0.1255, 0.853, 0.7783, 0.09707, 0.6746, 0.7376, 0.2236, 0.1168, 0.6543, 0.7129, 0.6384, 0.08428, 0.5925, 0.7288, 0.1472, 0.7622, 0.8495, 0.8172, 0.9195, 0.5293, 0.8031, 0.8223, 0.387, 0.1418, 0.1202, 0.08592, 0.101, 0.0648, 0.07333, 0.7561, 0.03013, 0.03438, 0.04474, 0.1955, 0.1692, 0.09161, 0.3308, 0.2871, 0.2636, 0.08437, 0.1806, 0.224, 0.8005, 0.9004, 0.4834, 0.7715, 0.778, 0.1841, 0.01213, 0.05254, 0.05039, 0.7132, 0.2333, 0.7988, 0.8687, 0.149, 0.7094, 0.8548, 0.7591, 0.8902, 0.6555, 0.809, 0.8374, 0.4101, 0.2601, 0.2351, 0.1621, 0.1578, 0.08876, 0.09378, 0.7653, 0.7352, 0.2884, 0.5921, 0.8426, 0.3003, 0.1811, 0.1191, 0.8236, 0.06176, 0.09213]): _vg.add([_i], _w, 'REPLACE')
_vg = ob_hands_001.vertex_groups.new(name='Fingers0')
for _i, _w in zip([1, 2, 20, 21, 27, 34, 36, 37, 38, 40, 42, 44, 67, 69, 71, 81, 86, 87, 88, 94, 95, 100, 103, 105, 106, 107, 108, 109, 110, 111, 112, 113, 122, 134, 136, 137, 139, 144, 149, 152, 154, 155, 156, 157, 158, 159, 161, 162, 167, 172, 175, 177, 178, 179, 180, 181, 182, 183, 184, 185, 191, 192, 196, 200, 202, 204, 217, 220, 228], [0.07413, 0.2344, 0.02306, 0.1049, 0.3391, 0.4198, 0.3179, 0.009018, 0.3054, 0.2511, 0.2307, 0.2137, 0.07803, 0.1136, 0.03396, 0.7672, 0.0223, 0.7328, 0.004668, 0.1205, 0.1134, 0.1175, 0.4211, 0.0379, 0.3708, 0.4639, 0.2822, 0.2987, 0.1859, 0.1879, 0.1581, 0.1063, 0.03004, 0.3457, 0.002058, 0.6421, 0.05538, 0.09894, 0.08202, 0.4911, 0.02003, 0.6094, 0.06881, 0.1923, 0.002098, 0.1172, 0.02082, 0.1167, 0.0924, 0.09594, 0.2767, 0.03509, 0.3719, 0.4347, 0.2921, 0.3219, 0.2238, 0.2086, 0.1844, 0.1132, 0.2701, 0.008185, 0.05301, 0.3905, 0.2786, 0.2174, 0.09156, 0.1515, 0.1954]): _vg.add([_i], _w, 'REPLACE')
_vg = ob_hands_001.vertex_groups.new(name='Fingers1')
for _i, _w in zip([2, 21, 27, 34, 35, 36, 37, 38, 39, 40, 41, 42, 43, 44, 45, 69, 81, 87, 88, 89, 90, 91, 92, 93, 103, 106, 107, 108, 109, 110, 111, 112, 113, 122, 134, 137, 138, 139, 140, 141, 142, 143, 155, 156, 157, 158, 159, 160, 161, 162, 175, 178, 179, 180, 181, 182, 183, 184, 185, 191, 196, 200, 201, 202, 203, 204, 205, 217, 218, 220, 225, 228], [0.05799, 0.1145, 0.119, 0.1876, 0.6913, 0.2777, 0.6542, 0.3603, 0.4827, 0.3738, 0.5478, 0.4086, 0.403, 0.4235, 0.4578, 0.02676, 0.008563, 0.09543, 0.9113, 0.9874, 0.2348, 0.08786, 0.1279, 0.1134, 0.02788, 0.1477, 0.3559, 0.4801, 0.5214, 0.4391, 0.426, 0.492, 0.02646, 0.0335, 0.04228, 0.131, 0.8134, 0.754, 0.4708, 0.5209, 0.4167, 0.4323, 0.1319, 0.896, 0.6674, 0.868, 0.5499, 0.09209, 0.1211, 0.006087, 0.03867, 0.1341, 0.2583, 0.2943, 0.4038, 0.3661, 0.4236, 0.4543, 0.02916, 0.08887, 0.1601, 0.2175, 0.6263, 0.3681, 0.4715, 0.4217, 0.4024, 0.005334, 0.1218, 0.4168, 0.4014, 0.4187]): _vg.add([_i], _w, 'REPLACE')
_vg = ob_hands_001.vertex_groups.new(name='Fingers2')
for _i, _w in zip([27, 34, 35, 36, 37, 38, 39, 40, 41, 42, 43, 44, 45, 88, 90, 91, 92, 93, 106, 107, 108, 109, 110, 111, 112, 138, 139, 140, 141, 142, 143, 155, 157, 158, 159, 160, 161, 178, 179, 180, 181, 182, 183, 184, 191, 196, 200, 201, 202, 203, 204, 205, 218, 220, 225, 227, 228], [0.03889, 0.04037, 0.06647, 0.1263, 0.1337, 0.1324, 0.4638, 0.1837, 0.3831, 0.2271, 0.5664, 0.2275, 0.5093, 0.0328, 0.7559, 0.9029, 0.8675, 0.8776, 0.05928, 0.0176, 0.09631, 0.08888, 0.2623, 0.3165, 0.2691, 0.06409, 0.1178, 0.5001, 0.4386, 0.5564, 0.5422, 0.01617, 0.07139, 0.09729, 0.275, 0.9188, 0.8275, 0.05298, 0.02696, 0.1572, 0.1037, 0.2391, 0.2729, 0.2594, 0.004978, 0.004207, 0.0752, 0.1148, 0.1597, 0.4736, 0.2329, 0.5685, 0.8718, 0.3645, 0.5771, 0.977, 0.2868]): _vg.add([_i], _w, 'REPLACE')
_m = ob_hands_001.modifiers.new('Armature', 'ARMATURE')
_m.object = ob_armature_001
ob_armature_001.location = (3.717, -0.7404, -4.71)
ob_armature_001.show_in_front = True
ob_armature_001.lineart.crease_threshold = 0.0

# ---- collection membership
col_collection.objects.link(ob_hands)
col_collection.objects.link(ob_camera)
col_collection.objects.link(ob_armature)
col_collection.objects.link(ob_sun)
col_collection.objects.link(ob_shovel)
col_collection.objects.link(ob_hands_001)
col_collection.objects.link(ob_armature_001)

# ---- scene / render settings (as saved in the file)
scene.camera = ob_camera
scene.frame_start = 1; scene.frame_end = 77; scene.frame_set(0)
scene.render.engine = 'BLENDER_EEVEE_NEXT'
scene.render.image_settings.file_format = 'FFMPEG'
scene.render.image_settings.color_mode = 'RGB'
scene.render.fps = 60
scene.cycles.use_denoising = False
scene.cycles.samples = 128
scene.cycles.sampling_pattern = 'TABULATED_SOBOL'
scene.cycles.use_adaptive_sampling = False
scene.cycles.use_light_tree = False
scene.eevee.use_gtao = True
scene.view_settings.view_transform = 'Filmic'
bpy.context.view_layer.update()
